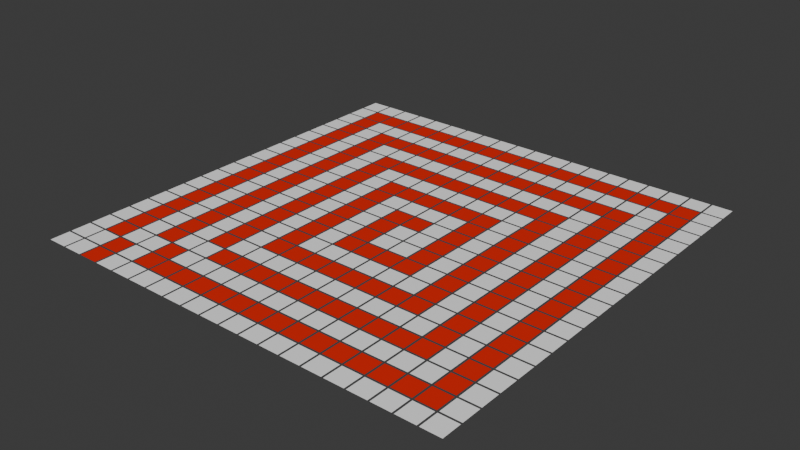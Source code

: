 # Source: QScenes1.blend  (saved by Blender 4.1.24; exported with 4.5.12 LTS)
import bpy
from mathutils import Matrix  # noqa: F401  (used for matrix-valued properties, if any)

bpy.ops.wm.read_factory_settings(use_empty=True)
scene = bpy.context.scene
scene.name = 'Scene'

# ---- collections
col_collection = bpy.data.collections.new('Collection'); scene.collection.children.link(col_collection)

# ---- materials (node trees are filled in below, after node groups)
mat_material = bpy.data.materials.new('Material')
mat_material.alpha_threshold = 0.0
mat_material.use_transparent_shadow = False
mat_material.roughness = 0.5
mat_material.line_color = (0.0, 0.0, 0.0, 1.0)
mat_material_001 = bpy.data.materials.new('Material.001')
mat_material_001.use_transparent_shadow = False

# ---- material node trees
mat_material.use_nodes = True; mat_material.node_tree.nodes.clear()
_N = mat_material.node_tree.nodes; _L = mat_material.node_tree.links
n0 = _N.new('ShaderNodeOutputMaterial'); n0.name = 'Material Output'; n0.location = (300, 300)
n1 = _N.new('ShaderNodeBsdfPrincipled'); n1.name = 'Principled BSDF'; n1.location = (10, 300)
n1.inputs[0].default_value = (1.0, 1.0, 1.0, 1.0)
n1.inputs[3].default_value = 1.45
_L.new(n1.outputs[0], n0.inputs[0])
n0.is_active_output = True
mat_material_001.use_nodes = True; mat_material_001.node_tree.nodes.clear()
_N = mat_material_001.node_tree.nodes; _L = mat_material_001.node_tree.links
n0 = _N.new('ShaderNodeBsdfPrincipled'); n0.name = 'Principled BSDF'; n0.location = (10, 300)
n0.inputs[0].default_value = (0.8003, 0.01039, 0.0, 1.0)
n1 = _N.new('ShaderNodeOutputMaterial'); n1.name = 'Material Output'; n1.location = (300, 300)
_L.new(n0.outputs[0], n1.inputs[0])
n1.is_active_output = True

# ---- world
world_world = bpy.data.worlds.new('World'); scene.world = world_world
world_world.use_nodes = True; world_world.node_tree.nodes.clear()
_N = world_world.node_tree.nodes; _L = world_world.node_tree.links
n0 = _N.new('ShaderNodeOutputWorld'); n0.name = 'World Output'; n0.location = (300, 300)
n1 = _N.new('ShaderNodeBackground'); n1.name = 'Background'; n1.location = (10, 300)
n1.inputs[0].default_value = (0.05088, 0.05088, 0.05088, 1.0)
_L.new(n1.outputs[0], n0.inputs[0])
n0.is_active_output = True
world_world.color = (0.05088, 0.05088, 0.05088)
world_world.use_sun_shadow = False
world_world.sun_shadow_jitter_overblur = 0.0

# ---- meshes
me_cube_001 = bpy.data.meshes.new('Cube.001')
me_cube_001.from_pydata([(-1.0, -1.0, 1.0), (-1.0, 1.0, 1.0), (1.0, -1.0, 1.0), (1.0, 1.0, 1.0), (1.2, -1.0, 1.0), (1.2, 1.0, 1.0), (3.2, -1.0, 1.0), (3.2, 1.0, 1.0), (3.4, -1.0, 1.0), (3.4, 1.0, 1.0), (5.4, -1.0, 1.0), (5.4, 1.0, 1.0), (5.6, -1.0, 1.0), (5.6, 1.0, 1.0), (7.6, -1.0, 1.0), (7.6, 1.0, 1.0), (7.8, -1.0, 1.0), (7.8, 1.0, 1.0), (9.8, -1.0, 1.0), (9.8, 1.0, 1.0), (10.0, -1.0, 1.0), (10.0, 1.0, 1.0), (12.0, -1.0, 1.0), (12.0, 1.0, 1.0), (12.2, -1.0, 1.0), (12.2, 1.0, 1.0), (14.2, -1.0, 1.0), (14.2, 1.0, 1.0), (14.4, -1.0, 1.0), (14.4, 1.0, 1.0), (16.4, -1.0, 1.0), (16.4, 1.0, 1.0), (16.6, -1.0, 1.0), (16.6, 1.0, 1.0), (18.6, -1.0, 1.0), (18.6, 1.0, 1.0), (18.8, -1.0, 1.0), (18.8, 1.0, 1.0), (20.8, -1.0, 1.0), (20.8, 1.0, 1.0), (21.0, -1.0, 1.0), (21.0, 1.0, 1.0), (23.0, -1.0, 1.0), (23.0, 1.0, 1.0), (23.2, -1.0, 1.0), (23.2, 1.0, 1.0), (25.2, -1.0, 1.0), (25.2, 1.0, 1.0), (25.4, -1.0, 1.0), (25.4, 1.0, 1.0), (27.4, -1.0, 1.0), (27.4, 1.0, 1.0), (27.6, -1.0, 1.0), (27.6, 1.0, 1.0), (29.6, -1.0, 1.0), (29.6, 1.0, 1.0), (29.8, -1.0, 1.0), (29.8, 1.0, 1.0), (31.8, -1.0, 1.0), (31.8, 1.0, 1.0), (32.0, -1.0, 1.0), (32.0, 1.0, 1.0), (34.0, -1.0, 1.0), (34.0, 1.0, 1.0), (34.2, -1.0, 1.0), (34.2, 1.0, 1.0), (36.2, -1.0, 1.0), (36.2, 1.0, 1.0), (36.4, -1.0, 1.0), (36.4, 1.0, 1.0), (38.4, -1.0, 1.0), (38.4, 1.0, 1.0), (38.6, -1.0, 1.0), (38.6, 1.0, 1.0), (40.6, -1.0, 1.0), (40.6, 1.0, 1.0), (40.8, -1.0, 1.0), (40.8, 1.0, 1.0), (42.8, -1.0, 1.0), (42.8, 1.0, 1.0), (-1.0, 1.2, 1.0), (-1.0, 3.2, 1.0), (1.0, 1.2, 1.0), (1.0, 3.2, 1.0), (1.2, 1.2, 1.0), (1.2, 3.2, 1.0), (3.2, 1.2, 1.0), (3.2, 3.2, 1.0), (3.4, 1.2, 1.0), (3.4, 3.2, 1.0), (5.4, 1.2, 1.0), (5.4, 3.2, 1.0), (5.6, 1.2, 1.0), (5.6, 3.2, 1.0), (7.6, 1.2, 1.0), (7.6, 3.2, 1.0), (7.8, 1.2, 1.0), (7.8, 3.2, 1.0), (9.8, 1.2, 1.0), (9.8, 3.2, 1.0), (10.0, 1.2, 1.0), (10.0, 3.2, 1.0), (12.0, 1.2, 1.0), (12.0, 3.2, 1.0), (12.2, 1.2, 1.0), (12.2, 3.2, 1.0), (14.2, 1.2, 1.0), (14.2, 3.2, 1.0), (14.4, 1.2, 1.0), (14.4, 3.2, 1.0), (16.4, 1.2, 1.0), (16.4, 3.2, 1.0), (16.6, 1.2, 1.0), (16.6, 3.2, 1.0), (18.6, 1.2, 1.0), (18.6, 3.2, 1.0), (18.8, 1.2, 1.0), (18.8, 3.2, 1.0), (20.8, 1.2, 1.0), (20.8, 3.2, 1.0), (21.0, 1.2, 1.0), (21.0, 3.2, 1.0), (23.0, 1.2, 1.0), (23.0, 3.2, 1.0), (23.2, 1.2, 1.0), (23.2, 3.2, 1.0), (25.2, 1.2, 1.0), (25.2, 3.2, 1.0), (25.4, 1.2, 1.0), (25.4, 3.2, 1.0), (27.4, 1.2, 1.0), (27.4, 3.2, 1.0), (27.6, 1.2, 1.0), (27.6, 3.2, 1.0), (29.6, 1.2, 1.0), (29.6, 3.2, 1.0), (29.8, 1.2, 1.0), (29.8, 3.2, 1.0), (31.8, 1.2, 1.0), (31.8, 3.2, 1.0), (32.0, 1.2, 1.0), (32.0, 3.2, 1.0), (34.0, 1.2, 1.0), (34.0, 3.2, 1.0), (34.2, 1.2, 1.0), (34.2, 3.2, 1.0), (36.2, 1.2, 1.0), (36.2, 3.2, 1.0), (36.4, 1.2, 1.0), (36.4, 3.2, 1.0), (38.4, 1.2, 1.0), (38.4, 3.2, 1.0), (38.6, 1.2, 1.0), (38.6, 3.2, 1.0), (40.6, 1.2, 1.0), (40.6, 3.2, 1.0), (40.8, 1.2, 1.0), (40.8, 3.2, 1.0), (42.8, 1.2, 1.0), (42.8, 3.2, 1.0), (-1.0, 3.4, 1.0), (-1.0, 5.4, 1.0), (1.0, 3.4, 1.0), (1.0, 5.4, 1.0), (1.2, 3.4, 1.0), (1.2, 5.4, 1.0), (3.2, 3.4, 1.0), (3.2, 5.4, 1.0), (3.4, 3.4, 1.0), (3.4, 5.4, 1.0), (5.4, 3.4, 1.0), (5.4, 5.4, 1.0), (5.6, 3.4, 1.0), (5.6, 5.4, 1.0), (7.6, 3.4, 1.0), (7.6, 5.4, 1.0), (7.8, 3.4, 1.0), (7.8, 5.4, 1.0), (9.8, 3.4, 1.0), (9.8, 5.4, 1.0), (10.0, 3.4, 1.0), (10.0, 5.4, 1.0), (12.0, 3.4, 1.0), (12.0, 5.4, 1.0), (12.2, 3.4, 1.0), (12.2, 5.4, 1.0), (14.2, 3.4, 1.0), (14.2, 5.4, 1.0), (14.4, 3.4, 1.0), (14.4, 5.4, 1.0), (16.4, 3.4, 1.0), (16.4, 5.4, 1.0), (16.6, 3.4, 1.0), (16.6, 5.4, 1.0), (18.6, 3.4, 1.0), (18.6, 5.4, 1.0), (18.8, 3.4, 1.0), (18.8, 5.4, 1.0), (20.8, 3.4, 1.0), (20.8, 5.4, 1.0), (21.0, 3.4, 1.0), (21.0, 5.4, 1.0), (23.0, 3.4, 1.0), (23.0, 5.4, 1.0), (23.2, 3.4, 1.0), (23.2, 5.4, 1.0), (25.2, 3.4, 1.0), (25.2, 5.4, 1.0), (25.4, 3.4, 1.0), (25.4, 5.4, 1.0), (27.4, 3.4, 1.0), (27.4, 5.4, 1.0), (27.6, 3.4, 1.0), (27.6, 5.4, 1.0), (29.6, 3.4, 1.0), (29.6, 5.4, 1.0), (29.8, 3.4, 1.0), (29.8, 5.4, 1.0), (31.8, 3.4, 1.0), (31.8, 5.4, 1.0), (32.0, 3.4, 1.0), (32.0, 5.4, 1.0), (34.0, 3.4, 1.0), (34.0, 5.4, 1.0), (34.2, 3.4, 1.0), (34.2, 5.4, 1.0), (36.2, 3.4, 1.0), (36.2, 5.4, 1.0), (36.4, 3.4, 1.0), (36.4, 5.4, 1.0), (38.4, 3.4, 1.0), (38.4, 5.4, 1.0), (38.6, 3.4, 1.0), (38.6, 5.4, 1.0), (40.6, 3.4, 1.0), (40.6, 5.4, 1.0), (40.8, 3.4, 1.0), (40.8, 5.4, 1.0), (42.8, 3.4, 1.0), (42.8, 5.4, 1.0), (-1.0, 5.6, 1.0), (-1.0, 7.6, 1.0), (1.0, 5.6, 1.0), (1.0, 7.6, 1.0), (1.2, 5.6, 1.0), (1.2, 7.6, 1.0), (3.2, 5.6, 1.0), (3.2, 7.6, 1.0), (3.4, 5.6, 1.0), (3.4, 7.6, 1.0), (5.4, 5.6, 1.0), (5.4, 7.6, 1.0), (5.6, 5.6, 1.0), (5.6, 7.6, 1.0), (7.6, 5.6, 1.0), (7.6, 7.6, 1.0), (7.8, 5.6, 1.0), (7.8, 7.6, 1.0), (9.8, 5.6, 1.0), (9.8, 7.6, 1.0), (10.0, 5.6, 1.0), (10.0, 7.6, 1.0), (12.0, 5.6, 1.0), (12.0, 7.6, 1.0), (12.2, 5.6, 1.0), (12.2, 7.6, 1.0), (14.2, 5.6, 1.0), (14.2, 7.6, 1.0), (14.4, 5.6, 1.0), (14.4, 7.6, 1.0), (16.4, 5.6, 1.0), (16.4, 7.6, 1.0), (16.6, 5.6, 1.0), (16.6, 7.6, 1.0), (18.6, 5.6, 1.0), (18.6, 7.6, 1.0), (18.8, 5.6, 1.0), (18.8, 7.6, 1.0), (20.8, 5.6, 1.0), (20.8, 7.6, 1.0), (21.0, 5.6, 1.0), (21.0, 7.6, 1.0), (23.0, 5.6, 1.0), (23.0, 7.6, 1.0), (23.2, 5.6, 1.0), (23.2, 7.6, 1.0), (25.2, 5.6, 1.0), (25.2, 7.6, 1.0), (25.4, 5.6, 1.0), (25.4, 7.6, 1.0), (27.4, 5.6, 1.0), (27.4, 7.6, 1.0), (27.6, 5.6, 1.0), (27.6, 7.6, 1.0), (29.6, 5.6, 1.0), (29.6, 7.6, 1.0), (29.8, 5.6, 1.0), (29.8, 7.6, 1.0), (31.8, 5.6, 1.0), (31.8, 7.6, 1.0), (32.0, 5.6, 1.0), (32.0, 7.6, 1.0), (34.0, 5.6, 1.0), (34.0, 7.6, 1.0), (34.2, 5.6, 1.0), (34.2, 7.6, 1.0), (36.2, 5.6, 1.0), (36.2, 7.6, 1.0), (36.4, 5.6, 1.0), (36.4, 7.6, 1.0), (38.4, 5.6, 1.0), (38.4, 7.6, 1.0), (38.6, 5.6, 1.0), (38.6, 7.6, 1.0), (40.6, 5.6, 1.0), (40.6, 7.6, 1.0), (40.8, 5.6, 1.0), (40.8, 7.6, 1.0), (42.8, 5.6, 1.0), (42.8, 7.6, 1.0), (-1.0, 7.8, 1.0), (-1.0, 9.8, 1.0), (1.0, 7.8, 1.0), (1.0, 9.8, 1.0), (1.2, 7.8, 1.0), (1.2, 9.8, 1.0), (3.2, 7.8, 1.0), (3.2, 9.8, 1.0), (3.4, 7.8, 1.0), (3.4, 9.8, 1.0), (5.4, 7.8, 1.0), (5.4, 9.8, 1.0), (5.6, 7.8, 1.0), (5.6, 9.8, 1.0), (7.6, 7.8, 1.0), (7.6, 9.8, 1.0), (7.8, 7.8, 1.0), (7.8, 9.8, 1.0), (9.8, 7.8, 1.0), (9.8, 9.8, 1.0), (10.0, 7.8, 1.0), (10.0, 9.8, 1.0), (12.0, 7.8, 1.0), (12.0, 9.8, 1.0), (12.2, 7.8, 1.0), (12.2, 9.8, 1.0), (14.2, 7.8, 1.0), (14.2, 9.8, 1.0), (14.4, 7.8, 1.0), (14.4, 9.8, 1.0), (16.4, 7.8, 1.0), (16.4, 9.8, 1.0), (16.6, 7.8, 1.0), (16.6, 9.8, 1.0), (18.6, 7.8, 1.0), (18.6, 9.8, 1.0), (18.8, 7.8, 1.0), (18.8, 9.8, 1.0), (20.8, 7.8, 1.0), (20.8, 9.8, 1.0), (21.0, 7.8, 1.0), (21.0, 9.8, 1.0), (23.0, 7.8, 1.0), (23.0, 9.8, 1.0), (23.2, 7.8, 1.0), (23.2, 9.8, 1.0), (25.2, 7.8, 1.0), (25.2, 9.8, 1.0), (25.4, 7.8, 1.0), (25.4, 9.8, 1.0), (27.4, 7.8, 1.0), (27.4, 9.8, 1.0), (27.6, 7.8, 1.0), (27.6, 9.8, 1.0), (29.6, 7.8, 1.0), (29.6, 9.8, 1.0), (29.8, 7.8, 1.0), (29.8, 9.8, 1.0), (31.8, 7.8, 1.0), (31.8, 9.8, 1.0), (32.0, 7.8, 1.0), (32.0, 9.8, 1.0), (34.0, 7.8, 1.0), (34.0, 9.8, 1.0), (34.2, 7.8, 1.0), (34.2, 9.8, 1.0), (36.2, 7.8, 1.0), (36.2, 9.8, 1.0), (36.4, 7.8, 1.0), (36.4, 9.8, 1.0), (38.4, 7.8, 1.0), (38.4, 9.8, 1.0), (38.6, 7.8, 1.0), (38.6, 9.8, 1.0), (40.6, 7.8, 1.0), (40.6, 9.8, 1.0), (40.8, 7.8, 1.0), (40.8, 9.8, 1.0), (42.8, 7.8, 1.0), (42.8, 9.8, 1.0), (-1.0, 10.0, 1.0), (-1.0, 12.0, 1.0), (1.0, 10.0, 1.0), (1.0, 12.0, 1.0), (1.2, 10.0, 1.0), (1.2, 12.0, 1.0), (3.2, 10.0, 1.0), (3.2, 12.0, 1.0), (3.4, 10.0, 1.0), (3.4, 12.0, 1.0), (5.4, 10.0, 1.0), (5.4, 12.0, 1.0), (5.6, 10.0, 1.0), (5.6, 12.0, 1.0), (7.6, 10.0, 1.0), (7.6, 12.0, 1.0), (7.8, 10.0, 1.0), (7.8, 12.0, 1.0), (9.8, 10.0, 1.0), (9.8, 12.0, 1.0), (10.0, 10.0, 1.0), (10.0, 12.0, 1.0), (12.0, 10.0, 1.0), (12.0, 12.0, 1.0), (12.2, 10.0, 1.0), (12.2, 12.0, 1.0), (14.2, 10.0, 1.0), (14.2, 12.0, 1.0), (14.4, 10.0, 1.0), (14.4, 12.0, 1.0), (16.4, 10.0, 1.0), (16.4, 12.0, 1.0), (16.6, 10.0, 1.0), (16.6, 12.0, 1.0), (18.6, 10.0, 1.0), (18.6, 12.0, 1.0), (18.8, 10.0, 1.0), (18.8, 12.0, 1.0), (20.8, 10.0, 1.0), (20.8, 12.0, 1.0), (21.0, 10.0, 1.0), (21.0, 12.0, 1.0), (23.0, 10.0, 1.0), (23.0, 12.0, 1.0), (23.2, 10.0, 1.0), (23.2, 12.0, 1.0), (25.2, 10.0, 1.0), (25.2, 12.0, 1.0), (25.4, 10.0, 1.0), (25.4, 12.0, 1.0), (27.4, 10.0, 1.0), (27.4, 12.0, 1.0), (27.6, 10.0, 1.0), (27.6, 12.0, 1.0), (29.6, 10.0, 1.0), (29.6, 12.0, 1.0), (29.8, 10.0, 1.0), (29.8, 12.0, 1.0), (31.8, 10.0, 1.0), (31.8, 12.0, 1.0), (32.0, 10.0, 1.0), (32.0, 12.0, 1.0), (34.0, 10.0, 1.0), (34.0, 12.0, 1.0), (34.2, 10.0, 1.0), (34.2, 12.0, 1.0), (36.2, 10.0, 1.0), (36.2, 12.0, 1.0), (36.4, 10.0, 1.0), (36.4, 12.0, 1.0), (38.4, 10.0, 1.0), (38.4, 12.0, 1.0), (38.6, 10.0, 1.0), (38.6, 12.0, 1.0), (40.6, 10.0, 1.0), (40.6, 12.0, 1.0), (40.8, 10.0, 1.0), (40.8, 12.0, 1.0), (42.8, 10.0, 1.0), (42.8, 12.0, 1.0), (-1.0, 12.2, 1.0), (-1.0, 14.2, 1.0), (1.0, 12.2, 1.0), (1.0, 14.2, 1.0), (1.2, 12.2, 1.0), (1.2, 14.2, 1.0), (3.2, 12.2, 1.0), (3.2, 14.2, 1.0), (3.4, 12.2, 1.0), (3.4, 14.2, 1.0), (5.4, 12.2, 1.0), (5.4, 14.2, 1.0), (5.6, 12.2, 1.0), (5.6, 14.2, 1.0), (7.6, 12.2, 1.0), (7.6, 14.2, 1.0), (7.8, 12.2, 1.0), (7.8, 14.2, 1.0), (9.8, 12.2, 1.0), (9.8, 14.2, 1.0), (10.0, 12.2, 1.0), (10.0, 14.2, 1.0), (12.0, 12.2, 1.0), (12.0, 14.2, 1.0), (12.2, 12.2, 1.0), (12.2, 14.2, 1.0), (14.2, 12.2, 1.0), (14.2, 14.2, 1.0), (14.4, 12.2, 1.0), (14.4, 14.2, 1.0), (16.4, 12.2, 1.0), (16.4, 14.2, 1.0), (16.6, 12.2, 1.0), (16.6, 14.2, 1.0), (18.6, 12.2, 1.0), (18.6, 14.2, 1.0), (18.8, 12.2, 1.0), (18.8, 14.2, 1.0), (20.8, 12.2, 1.0), (20.8, 14.2, 1.0), (21.0, 12.2, 1.0), (21.0, 14.2, 1.0), (23.0, 12.2, 1.0), (23.0, 14.2, 1.0), (23.2, 12.2, 1.0), (23.2, 14.2, 1.0), (25.2, 12.2, 1.0), (25.2, 14.2, 1.0), (25.4, 12.2, 1.0), (25.4, 14.2, 1.0), (27.4, 12.2, 1.0), (27.4, 14.2, 1.0), (27.6, 12.2, 1.0), (27.6, 14.2, 1.0), (29.6, 12.2, 1.0), (29.6, 14.2, 1.0), (29.8, 12.2, 1.0), (29.8, 14.2, 1.0), (31.8, 12.2, 1.0), (31.8, 14.2, 1.0), (32.0, 12.2, 1.0), (32.0, 14.2, 1.0), (34.0, 12.2, 1.0), (34.0, 14.2, 1.0), (34.2, 12.2, 1.0), (34.2, 14.2, 1.0), (36.2, 12.2, 1.0), (36.2, 14.2, 1.0), (36.4, 12.2, 1.0), (36.4, 14.2, 1.0), (38.4, 12.2, 1.0), (38.4, 14.2, 1.0), (38.6, 12.2, 1.0), (38.6, 14.2, 1.0), (40.6, 12.2, 1.0), (40.6, 14.2, 1.0), (40.8, 12.2, 1.0), (40.8, 14.2, 1.0), (42.8, 12.2, 1.0), (42.8, 14.2, 1.0), (-1.0, 14.4, 1.0), (-1.0, 16.4, 1.0), (1.0, 14.4, 1.0), (1.0, 16.4, 1.0), (1.2, 14.4, 1.0), (1.2, 16.4, 1.0), (3.2, 14.4, 1.0), (3.2, 16.4, 1.0), (3.4, 14.4, 1.0), (3.4, 16.4, 1.0), (5.4, 14.4, 1.0), (5.4, 16.4, 1.0), (5.6, 14.4, 1.0), (5.6, 16.4, 1.0), (7.6, 14.4, 1.0), (7.6, 16.4, 1.0), (7.8, 14.4, 1.0), (7.8, 16.4, 1.0), (9.8, 14.4, 1.0), (9.8, 16.4, 1.0), (10.0, 14.4, 1.0), (10.0, 16.4, 1.0), (12.0, 14.4, 1.0), (12.0, 16.4, 1.0), (12.2, 14.4, 1.0), (12.2, 16.4, 1.0), (14.2, 14.4, 1.0), (14.2, 16.4, 1.0), (14.4, 14.4, 1.0), (14.4, 16.4, 1.0), (16.4, 14.4, 1.0), (16.4, 16.4, 1.0), (16.6, 14.4, 1.0), (16.6, 16.4, 1.0), (18.6, 14.4, 1.0), (18.6, 16.4, 1.0), (18.8, 14.4, 1.0), (18.8, 16.4, 1.0), (20.8, 14.4, 1.0), (20.8, 16.4, 1.0), (21.0, 14.4, 1.0), (21.0, 16.4, 1.0), (23.0, 14.4, 1.0), (23.0, 16.4, 1.0), (23.2, 14.4, 1.0), (23.2, 16.4, 1.0), (25.2, 14.4, 1.0), (25.2, 16.4, 1.0), (25.4, 14.4, 1.0), (25.4, 16.4, 1.0), (27.4, 14.4, 1.0), (27.4, 16.4, 1.0), (27.6, 14.4, 1.0), (27.6, 16.4, 1.0), (29.6, 14.4, 1.0), (29.6, 16.4, 1.0), (29.8, 14.4, 1.0), (29.8, 16.4, 1.0), (31.8, 14.4, 1.0), (31.8, 16.4, 1.0), (32.0, 14.4, 1.0), (32.0, 16.4, 1.0), (34.0, 14.4, 1.0), (34.0, 16.4, 1.0), (34.2, 14.4, 1.0), (34.2, 16.4, 1.0), (36.2, 14.4, 1.0), (36.2, 16.4, 1.0), (36.4, 14.4, 1.0), (36.4, 16.4, 1.0), (38.4, 14.4, 1.0), (38.4, 16.4, 1.0), (38.6, 14.4, 1.0), (38.6, 16.4, 1.0), (40.6, 14.4, 1.0), (40.6, 16.4, 1.0), (40.8, 14.4, 1.0), (40.8, 16.4, 1.0), (42.8, 14.4, 1.0), (42.8, 16.4, 1.0), (-1.0, 16.6, 1.0), (-1.0, 18.6, 1.0), (1.0, 16.6, 1.0), (1.0, 18.6, 1.0), (1.2, 16.6, 1.0), (1.2, 18.6, 1.0), (3.2, 16.6, 1.0), (3.2, 18.6, 1.0), (3.4, 16.6, 1.0), (3.4, 18.6, 1.0), (5.4, 16.6, 1.0), (5.4, 18.6, 1.0), (5.6, 16.6, 1.0), (5.6, 18.6, 1.0), (7.6, 16.6, 1.0), (7.6, 18.6, 1.0), (7.8, 16.6, 1.0), (7.8, 18.6, 1.0), (9.8, 16.6, 1.0), (9.8, 18.6, 1.0), (10.0, 16.6, 1.0), (10.0, 18.6, 1.0), (12.0, 16.6, 1.0), (12.0, 18.6, 1.0), (12.2, 16.6, 1.0), (12.2, 18.6, 1.0), (14.2, 16.6, 1.0), (14.2, 18.6, 1.0), (14.4, 16.6, 1.0), (14.4, 18.6, 1.0), (16.4, 16.6, 1.0), (16.4, 18.6, 1.0), (16.6, 16.6, 1.0), (16.6, 18.6, 1.0), (18.6, 16.6, 1.0), (18.6, 18.6, 1.0), (18.8, 16.6, 1.0), (18.8, 18.6, 1.0), (20.8, 16.6, 1.0), (20.8, 18.6, 1.0), (21.0, 16.6, 1.0), (21.0, 18.6, 1.0), (23.0, 16.6, 1.0), (23.0, 18.6, 1.0), (23.2, 16.6, 1.0), (23.2, 18.6, 1.0), (25.2, 16.6, 1.0), (25.2, 18.6, 1.0), (25.4, 16.6, 1.0), (25.4, 18.6, 1.0), (27.4, 16.6, 1.0), (27.4, 18.6, 1.0), (27.6, 16.6, 1.0), (27.6, 18.6, 1.0), (29.6, 16.6, 1.0), (29.6, 18.6, 1.0), (29.8, 16.6, 1.0), (29.8, 18.6, 1.0), (31.8, 16.6, 1.0), (31.8, 18.6, 1.0), (32.0, 16.6, 1.0), (32.0, 18.6, 1.0), (34.0, 16.6, 1.0), (34.0, 18.6, 1.0), (34.2, 16.6, 1.0), (34.2, 18.6, 1.0), (36.2, 16.6, 1.0), (36.2, 18.6, 1.0), (36.4, 16.6, 1.0), (36.4, 18.6, 1.0), (38.4, 16.6, 1.0), (38.4, 18.6, 1.0), (38.6, 16.6, 1.0), (38.6, 18.6, 1.0), (40.6, 16.6, 1.0), (40.6, 18.6, 1.0), (40.8, 16.6, 1.0), (40.8, 18.6, 1.0), (42.8, 16.6, 1.0), (42.8, 18.6, 1.0), (-1.0, 18.8, 1.0), (-1.0, 20.8, 1.0), (1.0, 18.8, 1.0), (1.0, 20.8, 1.0), (1.2, 18.8, 1.0), (1.2, 20.8, 1.0), (3.2, 18.8, 1.0), (3.2, 20.8, 1.0), (3.4, 18.8, 1.0), (3.4, 20.8, 1.0), (5.4, 18.8, 1.0), (5.4, 20.8, 1.0), (5.6, 18.8, 1.0), (5.6, 20.8, 1.0), (7.6, 18.8, 1.0), (7.6, 20.8, 1.0), (7.8, 18.8, 1.0), (7.8, 20.8, 1.0), (9.8, 18.8, 1.0), (9.8, 20.8, 1.0), (10.0, 18.8, 1.0), (10.0, 20.8, 1.0), (12.0, 18.8, 1.0), (12.0, 20.8, 1.0), (12.2, 18.8, 1.0), (12.2, 20.8, 1.0), (14.2, 18.8, 1.0), (14.2, 20.8, 1.0), (14.4, 18.8, 1.0), (14.4, 20.8, 1.0), (16.4, 18.8, 1.0), (16.4, 20.8, 1.0), (16.6, 18.8, 1.0), (16.6, 20.8, 1.0), (18.6, 18.8, 1.0), (18.6, 20.8, 1.0), (18.8, 18.8, 1.0), (18.8, 20.8, 1.0), (20.8, 18.8, 1.0), (20.8, 20.8, 1.0), (21.0, 18.8, 1.0), (21.0, 20.8, 1.0), (23.0, 18.8, 1.0), (23.0, 20.8, 1.0), (23.2, 18.8, 1.0), (23.2, 20.8, 1.0), (25.2, 18.8, 1.0), (25.2, 20.8, 1.0), (25.4, 18.8, 1.0), (25.4, 20.8, 1.0), (27.4, 18.8, 1.0), (27.4, 20.8, 1.0), (27.6, 18.8, 1.0), (27.6, 20.8, 1.0), (29.6, 18.8, 1.0), (29.6, 20.8, 1.0), (29.8, 18.8, 1.0), (29.8, 20.8, 1.0), (31.8, 18.8, 1.0), (31.8, 20.8, 1.0), (32.0, 18.8, 1.0), (32.0, 20.8, 1.0), (34.0, 18.8, 1.0), (34.0, 20.8, 1.0), (34.2, 18.8, 1.0), (34.2, 20.8, 1.0), (36.2, 18.8, 1.0), (36.2, 20.8, 1.0), (36.4, 18.8, 1.0), (36.4, 20.8, 1.0), (38.4, 18.8, 1.0), (38.4, 20.8, 1.0), (38.6, 18.8, 1.0), (38.6, 20.8, 1.0), (40.6, 18.8, 1.0), (40.6, 20.8, 1.0), (40.8, 18.8, 1.0), (40.8, 20.8, 1.0), (42.8, 18.8, 1.0), (42.8, 20.8, 1.0), (-1.0, 21.0, 1.0), (-1.0, 23.0, 1.0), (1.0, 21.0, 1.0), (1.0, 23.0, 1.0), (1.2, 21.0, 1.0), (1.2, 23.0, 1.0), (3.2, 21.0, 1.0), (3.2, 23.0, 1.0), (3.4, 21.0, 1.0), (3.4, 23.0, 1.0), (5.4, 21.0, 1.0), (5.4, 23.0, 1.0), (5.6, 21.0, 1.0), (5.6, 23.0, 1.0), (7.6, 21.0, 1.0), (7.6, 23.0, 1.0), (7.8, 21.0, 1.0), (7.8, 23.0, 1.0), (9.8, 21.0, 1.0), (9.8, 23.0, 1.0), (10.0, 21.0, 1.0), (10.0, 23.0, 1.0), (12.0, 21.0, 1.0), (12.0, 23.0, 1.0), (12.2, 21.0, 1.0), (12.2, 23.0, 1.0), (14.2, 21.0, 1.0), (14.2, 23.0, 1.0), (14.4, 21.0, 1.0), (14.4, 23.0, 1.0), (16.4, 21.0, 1.0), (16.4, 23.0, 1.0), (16.6, 21.0, 1.0), (16.6, 23.0, 1.0), (18.6, 21.0, 1.0), (18.6, 23.0, 1.0), (18.8, 21.0, 1.0), (18.8, 23.0, 1.0), (20.8, 21.0, 1.0), (20.8, 23.0, 1.0), (21.0, 21.0, 1.0), (21.0, 23.0, 1.0), (23.0, 21.0, 1.0), (23.0, 23.0, 1.0), (23.2, 21.0, 1.0), (23.2, 23.0, 1.0), (25.2, 21.0, 1.0), (25.2, 23.0, 1.0), (25.4, 21.0, 1.0), (25.4, 23.0, 1.0), (27.4, 21.0, 1.0), (27.4, 23.0, 1.0), (27.6, 21.0, 1.0), (27.6, 23.0, 1.0), (29.6, 21.0, 1.0), (29.6, 23.0, 1.0), (29.8, 21.0, 1.0), (29.8, 23.0, 1.0), (31.8, 21.0, 1.0), (31.8, 23.0, 1.0), (32.0, 21.0, 1.0), (32.0, 23.0, 1.0), (34.0, 21.0, 1.0), (34.0, 23.0, 1.0), (34.2, 21.0, 1.0), (34.2, 23.0, 1.0), (36.2, 21.0, 1.0), (36.2, 23.0, 1.0), (36.4, 21.0, 1.0), (36.4, 23.0, 1.0), (38.4, 21.0, 1.0), (38.4, 23.0, 1.0), (38.6, 21.0, 1.0), (38.6, 23.0, 1.0), (40.6, 21.0, 1.0), (40.6, 23.0, 1.0), (40.8, 21.0, 1.0), (40.8, 23.0, 1.0), (42.8, 21.0, 1.0), (42.8, 23.0, 1.0), (-1.0, 23.2, 1.0), (-1.0, 25.2, 1.0), (1.0, 23.2, 1.0), (1.0, 25.2, 1.0), (1.2, 23.2, 1.0), (1.2, 25.2, 1.0), (3.2, 23.2, 1.0), (3.2, 25.2, 1.0), (3.4, 23.2, 1.0), (3.4, 25.2, 1.0), (5.4, 23.2, 1.0), (5.4, 25.2, 1.0), (5.6, 23.2, 1.0), (5.6, 25.2, 1.0), (7.6, 23.2, 1.0), (7.6, 25.2, 1.0), (7.8, 23.2, 1.0), (7.8, 25.2, 1.0), (9.8, 23.2, 1.0), (9.8, 25.2, 1.0), (10.0, 23.2, 1.0), (10.0, 25.2, 1.0), (12.0, 23.2, 1.0), (12.0, 25.2, 1.0), (12.2, 23.2, 1.0), (12.2, 25.2, 1.0), (14.2, 23.2, 1.0), (14.2, 25.2, 1.0), (14.4, 23.2, 1.0), (14.4, 25.2, 1.0), (16.4, 23.2, 1.0), (16.4, 25.2, 1.0), (16.6, 23.2, 1.0), (16.6, 25.2, 1.0), (18.6, 23.2, 1.0), (18.6, 25.2, 1.0), (18.8, 23.2, 1.0), (18.8, 25.2, 1.0), (20.8, 23.2, 1.0), (20.8, 25.2, 1.0), (21.0, 23.2, 1.0), (21.0, 25.2, 1.0), (23.0, 23.2, 1.0), (23.0, 25.2, 1.0), (23.2, 23.2, 1.0), (23.2, 25.2, 1.0), (25.2, 23.2, 1.0), (25.2, 25.2, 1.0), (25.4, 23.2, 1.0), (25.4, 25.2, 1.0), (27.4, 23.2, 1.0), (27.4, 25.2, 1.0), (27.6, 23.2, 1.0), (27.6, 25.2, 1.0), (29.6, 23.2, 1.0), (29.6, 25.2, 1.0), (29.8, 23.2, 1.0), (29.8, 25.2, 1.0), (31.8, 23.2, 1.0), (31.8, 25.2, 1.0), (32.0, 23.2, 1.0), (32.0, 25.2, 1.0), (34.0, 23.2, 1.0), (34.0, 25.2, 1.0), (34.2, 23.2, 1.0), (34.2, 25.2, 1.0), (36.2, 23.2, 1.0), (36.2, 25.2, 1.0), (36.4, 23.2, 1.0), (36.4, 25.2, 1.0), (38.4, 23.2, 1.0), (38.4, 25.2, 1.0), (38.6, 23.2, 1.0), (38.6, 25.2, 1.0), (40.6, 23.2, 1.0), (40.6, 25.2, 1.0), (40.8, 23.2, 1.0), (40.8, 25.2, 1.0), (42.8, 23.2, 1.0), (42.8, 25.2, 1.0), (-1.0, 25.4, 1.0), (-1.0, 27.4, 1.0), (1.0, 25.4, 1.0), (1.0, 27.4, 1.0), (1.2, 25.4, 1.0), (1.2, 27.4, 1.0), (3.2, 25.4, 1.0), (3.2, 27.4, 1.0), (3.4, 25.4, 1.0), (3.4, 27.4, 1.0), (5.4, 25.4, 1.0), (5.4, 27.4, 1.0), (5.6, 25.4, 1.0), (5.6, 27.4, 1.0), (7.6, 25.4, 1.0), (7.6, 27.4, 1.0), (7.8, 25.4, 1.0), (7.8, 27.4, 1.0), (9.8, 25.4, 1.0), (9.8, 27.4, 1.0), (10.0, 25.4, 1.0), (10.0, 27.4, 1.0), (12.0, 25.4, 1.0), (12.0, 27.4, 1.0), (12.2, 25.4, 1.0), (12.2, 27.4, 1.0), (14.2, 25.4, 1.0), (14.2, 27.4, 1.0), (14.4, 25.4, 1.0), (14.4, 27.4, 1.0), (16.4, 25.4, 1.0), (16.4, 27.4, 1.0), (16.6, 25.4, 1.0), (16.6, 27.4, 1.0), (18.6, 25.4, 1.0), (18.6, 27.4, 1.0), (18.8, 25.4, 1.0), (18.8, 27.4, 1.0), (20.8, 25.4, 1.0), (20.8, 27.4, 1.0), (21.0, 25.4, 1.0), (21.0, 27.4, 1.0), (23.0, 25.4, 1.0), (23.0, 27.4, 1.0), (23.2, 25.4, 1.0), (23.2, 27.4, 1.0), (25.2, 25.4, 1.0), (25.2, 27.4, 1.0), (25.4, 25.4, 1.0), (25.4, 27.4, 1.0), (27.4, 25.4, 1.0), (27.4, 27.4, 1.0), (27.6, 25.4, 1.0), (27.6, 27.4, 1.0), (29.6, 25.4, 1.0), (29.6, 27.4, 1.0), (29.8, 25.4, 1.0), (29.8, 27.4, 1.0), (31.8, 25.4, 1.0), (31.8, 27.4, 1.0), (32.0, 25.4, 1.0), (32.0, 27.4, 1.0), (34.0, 25.4, 1.0), (34.0, 27.4, 1.0), (34.2, 25.4, 1.0), (34.2, 27.4, 1.0), (36.2, 25.4, 1.0), (36.2, 27.4, 1.0), (36.4, 25.4, 1.0), (36.4, 27.4, 1.0), (38.4, 25.4, 1.0), (38.4, 27.4, 1.0), (38.6, 25.4, 1.0), (38.6, 27.4, 1.0), (40.6, 25.4, 1.0), (40.6, 27.4, 1.0), (40.8, 25.4, 1.0), (40.8, 27.4, 1.0), (42.8, 25.4, 1.0), (42.8, 27.4, 1.0), (-1.0, 27.6, 1.0), (-1.0, 29.6, 1.0), (1.0, 27.6, 1.0), (1.0, 29.6, 1.0), (1.2, 27.6, 1.0), (1.2, 29.6, 1.0), (3.2, 27.6, 1.0), (3.2, 29.6, 1.0), (3.4, 27.6, 1.0), (3.4, 29.6, 1.0), (5.4, 27.6, 1.0), (5.4, 29.6, 1.0), (5.6, 27.6, 1.0), (5.6, 29.6, 1.0), (7.6, 27.6, 1.0), (7.6, 29.6, 1.0), (7.8, 27.6, 1.0), (7.8, 29.6, 1.0), (9.8, 27.6, 1.0), (9.8, 29.6, 1.0), (10.0, 27.6, 1.0), (10.0, 29.6, 1.0), (12.0, 27.6, 1.0), (12.0, 29.6, 1.0), (12.2, 27.6, 1.0), (12.2, 29.6, 1.0), (14.2, 27.6, 1.0), (14.2, 29.6, 1.0), (14.4, 27.6, 1.0), (14.4, 29.6, 1.0), (16.4, 27.6, 1.0), (16.4, 29.6, 1.0), (16.6, 27.6, 1.0), (16.6, 29.6, 1.0), (18.6, 27.6, 1.0), (18.6, 29.6, 1.0), (18.8, 27.6, 1.0), (18.8, 29.6, 1.0), (20.8, 27.6, 1.0), (20.8, 29.6, 1.0), (21.0, 27.6, 1.0), (21.0, 29.6, 1.0), (23.0, 27.6, 1.0), (23.0, 29.6, 1.0), (23.2, 27.6, 1.0), (23.2, 29.6, 1.0), (25.2, 27.6, 1.0), (25.2, 29.6, 1.0), (25.4, 27.6, 1.0), (25.4, 29.6, 1.0), (27.4, 27.6, 1.0), (27.4, 29.6, 1.0), (27.6, 27.6, 1.0), (27.6, 29.6, 1.0), (29.6, 27.6, 1.0), (29.6, 29.6, 1.0), (29.8, 27.6, 1.0), (29.8, 29.6, 1.0), (31.8, 27.6, 1.0), (31.8, 29.6, 1.0), (32.0, 27.6, 1.0), (32.0, 29.6, 1.0), (34.0, 27.6, 1.0), (34.0, 29.6, 1.0), (34.2, 27.6, 1.0), (34.2, 29.6, 1.0), (36.2, 27.6, 1.0), (36.2, 29.6, 1.0), (36.4, 27.6, 1.0), (36.4, 29.6, 1.0), (38.4, 27.6, 1.0), (38.4, 29.6, 1.0), (38.6, 27.6, 1.0), (38.6, 29.6, 1.0), (40.6, 27.6, 1.0), (40.6, 29.6, 1.0), (40.8, 27.6, 1.0), (40.8, 29.6, 1.0), (42.8, 27.6, 1.0), (42.8, 29.6, 1.0), (-1.0, 29.8, 1.0), (-1.0, 31.8, 1.0), (1.0, 29.8, 1.0), (1.0, 31.8, 1.0), (1.2, 29.8, 1.0), (1.2, 31.8, 1.0), (3.2, 29.8, 1.0), (3.2, 31.8, 1.0), (3.4, 29.8, 1.0), (3.4, 31.8, 1.0), (5.4, 29.8, 1.0), (5.4, 31.8, 1.0), (5.6, 29.8, 1.0), (5.6, 31.8, 1.0), (7.6, 29.8, 1.0), (7.6, 31.8, 1.0), (7.8, 29.8, 1.0), (7.8, 31.8, 1.0), (9.8, 29.8, 1.0), (9.8, 31.8, 1.0), (10.0, 29.8, 1.0), (10.0, 31.8, 1.0), (12.0, 29.8, 1.0), (12.0, 31.8, 1.0), (12.2, 29.8, 1.0), (12.2, 31.8, 1.0), (14.2, 29.8, 1.0), (14.2, 31.8, 1.0), (14.4, 29.8, 1.0), (14.4, 31.8, 1.0), (16.4, 29.8, 1.0), (16.4, 31.8, 1.0), (16.6, 29.8, 1.0), (16.6, 31.8, 1.0), (18.6, 29.8, 1.0), (18.6, 31.8, 1.0), (18.8, 29.8, 1.0), (18.8, 31.8, 1.0), (20.8, 29.8, 1.0), (20.8, 31.8, 1.0), (21.0, 29.8, 1.0), (21.0, 31.8, 1.0), (23.0, 29.8, 1.0), (23.0, 31.8, 1.0), (23.2, 29.8, 1.0), (23.2, 31.8, 1.0), (25.2, 29.8, 1.0), (25.2, 31.8, 1.0), (25.4, 29.8, 1.0), (25.4, 31.8, 1.0), (27.4, 29.8, 1.0), (27.4, 31.8, 1.0), (27.6, 29.8, 1.0), (27.6, 31.8, 1.0), (29.6, 29.8, 1.0), (29.6, 31.8, 1.0), (29.8, 29.8, 1.0), (29.8, 31.8, 1.0), (31.8, 29.8, 1.0), (31.8, 31.8, 1.0), (32.0, 29.8, 1.0), (32.0, 31.8, 1.0), (34.0, 29.8, 1.0), (34.0, 31.8, 1.0), (34.2, 29.8, 1.0), (34.2, 31.8, 1.0), (36.2, 29.8, 1.0), (36.2, 31.8, 1.0), (36.4, 29.8, 1.0), (36.4, 31.8, 1.0), (38.4, 29.8, 1.0), (38.4, 31.8, 1.0), (38.6, 29.8, 1.0), (38.6, 31.8, 1.0), (40.6, 29.8, 1.0), (40.6, 31.8, 1.0), (40.8, 29.8, 1.0), (40.8, 31.8, 1.0), (42.8, 29.8, 1.0), (42.8, 31.8, 1.0), (-1.0, 32.0, 1.0), (-1.0, 34.0, 1.0), (1.0, 32.0, 1.0), (1.0, 34.0, 1.0), (1.2, 32.0, 1.0), (1.2, 34.0, 1.0), (3.2, 32.0, 1.0), (3.2, 34.0, 1.0), (3.4, 32.0, 1.0), (3.4, 34.0, 1.0), (5.4, 32.0, 1.0), (5.4, 34.0, 1.0), (5.6, 32.0, 1.0), (5.6, 34.0, 1.0), (7.6, 32.0, 1.0), (7.6, 34.0, 1.0), (7.8, 32.0, 1.0), (7.8, 34.0, 1.0), (9.8, 32.0, 1.0), (9.8, 34.0, 1.0), (10.0, 32.0, 1.0), (10.0, 34.0, 1.0), (12.0, 32.0, 1.0), (12.0, 34.0, 1.0), (12.2, 32.0, 1.0), (12.2, 34.0, 1.0), (14.2, 32.0, 1.0), (14.2, 34.0, 1.0), (14.4, 32.0, 1.0), (14.4, 34.0, 1.0), (16.4, 32.0, 1.0), (16.4, 34.0, 1.0), (16.6, 32.0, 1.0), (16.6, 34.0, 1.0), (18.6, 32.0, 1.0), (18.6, 34.0, 1.0), (18.8, 32.0, 1.0), (18.8, 34.0, 1.0), (20.8, 32.0, 1.0), (20.8, 34.0, 1.0), (21.0, 32.0, 1.0), (21.0, 34.0, 1.0), (23.0, 32.0, 1.0), (23.0, 34.0, 1.0), (23.2, 32.0, 1.0), (23.2, 34.0, 1.0), (25.2, 32.0, 1.0), (25.2, 34.0, 1.0), (25.4, 32.0, 1.0), (25.4, 34.0, 1.0), (27.4, 32.0, 1.0), (27.4, 34.0, 1.0), (27.6, 32.0, 1.0), (27.6, 34.0, 1.0), (29.6, 32.0, 1.0), (29.6, 34.0, 1.0), (29.8, 32.0, 1.0), (29.8, 34.0, 1.0), (31.8, 32.0, 1.0), (31.8, 34.0, 1.0), (32.0, 32.0, 1.0), (32.0, 34.0, 1.0), (34.0, 32.0, 1.0), (34.0, 34.0, 1.0), (34.2, 32.0, 1.0), (34.2, 34.0, 1.0), (36.2, 32.0, 1.0), (36.2, 34.0, 1.0), (36.4, 32.0, 1.0), (36.4, 34.0, 1.0), (38.4, 32.0, 1.0), (38.4, 34.0, 1.0), (38.6, 32.0, 1.0), (38.6, 34.0, 1.0), (40.6, 32.0, 1.0), (40.6, 34.0, 1.0), (40.8, 32.0, 1.0), (40.8, 34.0, 1.0), (42.8, 32.0, 1.0), (42.8, 34.0, 1.0), (-1.0, 34.2, 1.0), (-1.0, 36.2, 1.0), (1.0, 34.2, 1.0), (1.0, 36.2, 1.0), (1.2, 34.2, 1.0), (1.2, 36.2, 1.0), (3.2, 34.2, 1.0), (3.2, 36.2, 1.0), (3.4, 34.2, 1.0), (3.4, 36.2, 1.0), (5.4, 34.2, 1.0), (5.4, 36.2, 1.0), (5.6, 34.2, 1.0), (5.6, 36.2, 1.0), (7.6, 34.2, 1.0), (7.6, 36.2, 1.0), (7.8, 34.2, 1.0), (7.8, 36.2, 1.0), (9.8, 34.2, 1.0), (9.8, 36.2, 1.0), (10.0, 34.2, 1.0), (10.0, 36.2, 1.0), (12.0, 34.2, 1.0), (12.0, 36.2, 1.0), (12.2, 34.2, 1.0), (12.2, 36.2, 1.0), (14.2, 34.2, 1.0), (14.2, 36.2, 1.0), (14.4, 34.2, 1.0), (14.4, 36.2, 1.0), (16.4, 34.2, 1.0), (16.4, 36.2, 1.0), (16.6, 34.2, 1.0), (16.6, 36.2, 1.0), (18.6, 34.2, 1.0), (18.6, 36.2, 1.0), (18.8, 34.2, 1.0), (18.8, 36.2, 1.0), (20.8, 34.2, 1.0), (20.8, 36.2, 1.0), (21.0, 34.2, 1.0), (21.0, 36.2, 1.0), (23.0, 34.2, 1.0), (23.0, 36.2, 1.0), (23.2, 34.2, 1.0), (23.2, 36.2, 1.0), (25.2, 34.2, 1.0), (25.2, 36.2, 1.0), (25.4, 34.2, 1.0), (25.4, 36.2, 1.0), (27.4, 34.2, 1.0), (27.4, 36.2, 1.0), (27.6, 34.2, 1.0), (27.6, 36.2, 1.0), (29.6, 34.2, 1.0), (29.6, 36.2, 1.0), (29.8, 34.2, 1.0), (29.8, 36.2, 1.0), (31.8, 34.2, 1.0), (31.8, 36.2, 1.0), (32.0, 34.2, 1.0), (32.0, 36.2, 1.0), (34.0, 34.2, 1.0), (34.0, 36.2, 1.0), (34.2, 34.2, 1.0), (34.2, 36.2, 1.0), (36.2, 34.2, 1.0), (36.2, 36.2, 1.0), (36.4, 34.2, 1.0), (36.4, 36.2, 1.0), (38.4, 34.2, 1.0), (38.4, 36.2, 1.0), (38.6, 34.2, 1.0), (38.6, 36.2, 1.0), (40.6, 34.2, 1.0), (40.6, 36.2, 1.0), (40.8, 34.2, 1.0), (40.8, 36.2, 1.0), (42.8, 34.2, 1.0), (42.8, 36.2, 1.0), (-1.0, 36.4, 1.0), (-1.0, 38.4, 1.0), (1.0, 36.4, 1.0), (1.0, 38.4, 1.0), (1.2, 36.4, 1.0), (1.2, 38.4, 1.0), (3.2, 36.4, 1.0), (3.2, 38.4, 1.0), (3.4, 36.4, 1.0), (3.4, 38.4, 1.0), (5.4, 36.4, 1.0), (5.4, 38.4, 1.0), (5.6, 36.4, 1.0), (5.6, 38.4, 1.0), (7.6, 36.4, 1.0), (7.6, 38.4, 1.0), (7.8, 36.4, 1.0), (7.8, 38.4, 1.0), (9.8, 36.4, 1.0), (9.8, 38.4, 1.0), (10.0, 36.4, 1.0), (10.0, 38.4, 1.0), (12.0, 36.4, 1.0), (12.0, 38.4, 1.0), (12.2, 36.4, 1.0), (12.2, 38.4, 1.0), (14.2, 36.4, 1.0), (14.2, 38.4, 1.0), (14.4, 36.4, 1.0), (14.4, 38.4, 1.0), (16.4, 36.4, 1.0), (16.4, 38.4, 1.0), (16.6, 36.4, 1.0), (16.6, 38.4, 1.0), (18.6, 36.4, 1.0), (18.6, 38.4, 1.0), (18.8, 36.4, 1.0), (18.8, 38.4, 1.0), (20.8, 36.4, 1.0), (20.8, 38.4, 1.0), (21.0, 36.4, 1.0), (21.0, 38.4, 1.0), (23.0, 36.4, 1.0), (23.0, 38.4, 1.0), (23.2, 36.4, 1.0), (23.2, 38.4, 1.0), (25.2, 36.4, 1.0), (25.2, 38.4, 1.0), (25.4, 36.4, 1.0), (25.4, 38.4, 1.0), (27.4, 36.4, 1.0), (27.4, 38.4, 1.0), (27.6, 36.4, 1.0), (27.6, 38.4, 1.0), (29.6, 36.4, 1.0), (29.6, 38.4, 1.0), (29.8, 36.4, 1.0), (29.8, 38.4, 1.0), (31.8, 36.4, 1.0), (31.8, 38.4, 1.0), (32.0, 36.4, 1.0), (32.0, 38.4, 1.0), (34.0, 36.4, 1.0), (34.0, 38.4, 1.0), (34.2, 36.4, 1.0), (34.2, 38.4, 1.0), (36.2, 36.4, 1.0), (36.2, 38.4, 1.0), (36.4, 36.4, 1.0), (36.4, 38.4, 1.0), (38.4, 36.4, 1.0), (38.4, 38.4, 1.0), (38.6, 36.4, 1.0), (38.6, 38.4, 1.0), (40.6, 36.4, 1.0), (40.6, 38.4, 1.0), (40.8, 36.4, 1.0), (40.8, 38.4, 1.0), (42.8, 36.4, 1.0), (42.8, 38.4, 1.0), (-1.0, 38.6, 1.0), (-1.0, 40.6, 1.0), (1.0, 38.6, 1.0), (1.0, 40.6, 1.0), (1.2, 38.6, 1.0), (1.2, 40.6, 1.0), (3.2, 38.6, 1.0), (3.2, 40.6, 1.0), (3.4, 38.6, 1.0), (3.4, 40.6, 1.0), (5.4, 38.6, 1.0), (5.4, 40.6, 1.0), (5.6, 38.6, 1.0), (5.6, 40.6, 1.0), (7.6, 38.6, 1.0), (7.6, 40.6, 1.0), (7.8, 38.6, 1.0), (7.8, 40.6, 1.0), (9.8, 38.6, 1.0), (9.8, 40.6, 1.0), (10.0, 38.6, 1.0), (10.0, 40.6, 1.0), (12.0, 38.6, 1.0), (12.0, 40.6, 1.0), (12.2, 38.6, 1.0), (12.2, 40.6, 1.0), (14.2, 38.6, 1.0), (14.2, 40.6, 1.0), (14.4, 38.6, 1.0), (14.4, 40.6, 1.0), (16.4, 38.6, 1.0), (16.4, 40.6, 1.0), (16.6, 38.6, 1.0), (16.6, 40.6, 1.0), (18.6, 38.6, 1.0), (18.6, 40.6, 1.0), (18.8, 38.6, 1.0), (18.8, 40.6, 1.0), (20.8, 38.6, 1.0), (20.8, 40.6, 1.0), (21.0, 38.6, 1.0), (21.0, 40.6, 1.0), (23.0, 38.6, 1.0), (23.0, 40.6, 1.0), (23.2, 38.6, 1.0), (23.2, 40.6, 1.0), (25.2, 38.6, 1.0), (25.2, 40.6, 1.0), (25.4, 38.6, 1.0), (25.4, 40.6, 1.0), (27.4, 38.6, 1.0), (27.4, 40.6, 1.0), (27.6, 38.6, 1.0), (27.6, 40.6, 1.0), (29.6, 38.6, 1.0), (29.6, 40.6, 1.0), (29.8, 38.6, 1.0), (29.8, 40.6, 1.0), (31.8, 38.6, 1.0), (31.8, 40.6, 1.0), (32.0, 38.6, 1.0), (32.0, 40.6, 1.0), (34.0, 38.6, 1.0), (34.0, 40.6, 1.0), (34.2, 38.6, 1.0), (34.2, 40.6, 1.0), (36.2, 38.6, 1.0), (36.2, 40.6, 1.0), (36.4, 38.6, 1.0), (36.4, 40.6, 1.0), (38.4, 38.6, 1.0), (38.4, 40.6, 1.0), (38.6, 38.6, 1.0), (38.6, 40.6, 1.0), (40.6, 38.6, 1.0), (40.6, 40.6, 1.0), (40.8, 38.6, 1.0), (40.8, 40.6, 1.0), (42.8, 38.6, 1.0), (42.8, 40.6, 1.0), (-1.0, 40.8, 1.0), (-1.0, 42.8, 1.0), (1.0, 40.8, 1.0), (1.0, 42.8, 1.0), (1.2, 40.8, 1.0), (1.2, 42.8, 1.0), (3.2, 40.8, 1.0), (3.2, 42.8, 1.0), (3.4, 40.8, 1.0), (3.4, 42.8, 1.0), (5.4, 40.8, 1.0), (5.4, 42.8, 1.0), (5.6, 40.8, 1.0), (5.6, 42.8, 1.0), (7.6, 40.8, 1.0), (7.6, 42.8, 1.0), (7.8, 40.8, 1.0), (7.8, 42.8, 1.0), (9.8, 40.8, 1.0), (9.8, 42.8, 1.0), (10.0, 40.8, 1.0), (10.0, 42.8, 1.0), (12.0, 40.8, 1.0), (12.0, 42.8, 1.0), (12.2, 40.8, 1.0), (12.2, 42.8, 1.0), (14.2, 40.8, 1.0), (14.2, 42.8, 1.0), (14.4, 40.8, 1.0), (14.4, 42.8, 1.0), (16.4, 40.8, 1.0), (16.4, 42.8, 1.0), (16.6, 40.8, 1.0), (16.6, 42.8, 1.0), (18.6, 40.8, 1.0), (18.6, 42.8, 1.0), (18.8, 40.8, 1.0), (18.8, 42.8, 1.0), (20.8, 40.8, 1.0), (20.8, 42.8, 1.0), (21.0, 40.8, 1.0), (21.0, 42.8, 1.0), (23.0, 40.8, 1.0), (23.0, 42.8, 1.0), (23.2, 40.8, 1.0), (23.2, 42.8, 1.0), (25.2, 40.8, 1.0), (25.2, 42.8, 1.0), (25.4, 40.8, 1.0), (25.4, 42.8, 1.0), (27.4, 40.8, 1.0), (27.4, 42.8, 1.0), (27.6, 40.8, 1.0), (27.6, 42.8, 1.0), (29.6, 40.8, 1.0), (29.6, 42.8, 1.0), (29.8, 40.8, 1.0), (29.8, 42.8, 1.0), (31.8, 40.8, 1.0), (31.8, 42.8, 1.0), (32.0, 40.8, 1.0), (32.0, 42.8, 1.0), (34.0, 40.8, 1.0), (34.0, 42.8, 1.0), (34.2, 40.8, 1.0), (34.2, 42.8, 1.0), (36.2, 40.8, 1.0), (36.2, 42.8, 1.0), (36.4, 40.8, 1.0), (36.4, 42.8, 1.0), (38.4, 40.8, 1.0), (38.4, 42.8, 1.0), (38.6, 40.8, 1.0), (38.6, 42.8, 1.0), (40.6, 40.8, 1.0), (40.6, 42.8, 1.0), (40.8, 40.8, 1.0), (40.8, 42.8, 1.0), (42.8, 40.8, 1.0), (42.8, 42.8, 1.0)], [], [(3, 1, 0, 2), (7, 5, 4, 6), (11, 9, 8, 10), (15, 13, 12, 14), (19, 17, 16, 18), (23, 21, 20, 22), (27, 25, 24, 26), (31, 29, 28, 30), (35, 33, 32, 34), (39, 37, 36, 38), (43, 41, 40, 42), (47, 45, 44, 46), (51, 49, 48, 50), (55, 53, 52, 54), (59, 57, 56, 58), (63, 61, 60, 62), (67, 65, 64, 66), (71, 69, 68, 70), (75, 73, 72, 74), (79, 77, 76, 78), (83, 81, 80, 82), (87, 85, 84, 86), (91, 89, 88, 90), (95, 93, 92, 94), (99, 97, 96, 98), (103, 101, 100, 102), (107, 105, 104, 106), (111, 109, 108, 110), (115, 113, 112, 114), (119, 117, 116, 118), (123, 121, 120, 122), (127, 125, 124, 126), (131, 129, 128, 130), (135, 133, 132, 134), (139, 137, 136, 138), (143, 141, 140, 142), (147, 145, 144, 146), (151, 149, 148, 150), (155, 153, 152, 154), (159, 157, 156, 158), (163, 161, 160, 162), (167, 165, 164, 166), (171, 169, 168, 170), (175, 173, 172, 174), (179, 177, 176, 178), (183, 181, 180, 182), (187, 185, 184, 186), (191, 189, 188, 190), (195, 193, 192, 194), (199, 197, 196, 198), (203, 201, 200, 202), (207, 205, 204, 206), (211, 209, 208, 210), (215, 213, 212, 214), (219, 217, 216, 218), (223, 221, 220, 222), (227, 225, 224, 226), (231, 229, 228, 230), (235, 233, 232, 234), (239, 237, 236, 238), (243, 241, 240, 242), (247, 245, 244, 246), (251, 249, 248, 250), (255, 253, 252, 254), (259, 257, 256, 258), (263, 261, 260, 262), (267, 265, 264, 266), (271, 269, 268, 270), (275, 273, 272, 274), (279, 277, 276, 278), (283, 281, 280, 282), (287, 285, 284, 286), (291, 289, 288, 290), (295, 293, 292, 294), (299, 297, 296, 298), (303, 301, 300, 302), (307, 305, 304, 306), (311, 309, 308, 310), (315, 313, 312, 314), (319, 317, 316, 318), (323, 321, 320, 322), (327, 325, 324, 326), (331, 329, 328, 330), (335, 333, 332, 334), (339, 337, 336, 338), (343, 341, 340, 342), (347, 345, 344, 346), (351, 349, 348, 350), (355, 353, 352, 354), (359, 357, 356, 358), (363, 361, 360, 362), (367, 365, 364, 366), (371, 369, 368, 370), (375, 373, 372, 374), (379, 377, 376, 378), (383, 381, 380, 382), (387, 385, 384, 386), (391, 389, 388, 390), (395, 393, 392, 394), (399, 397, 396, 398), (403, 401, 400, 402), (407, 405, 404, 406), (411, 409, 408, 410), (415, 413, 412, 414), (419, 417, 416, 418), (423, 421, 420, 422), (427, 425, 424, 426), (431, 429, 428, 430), (435, 433, 432, 434), (439, 437, 436, 438), (443, 441, 440, 442), (447, 445, 444, 446), (451, 449, 448, 450), (455, 453, 452, 454), (459, 457, 456, 458), (463, 461, 460, 462), (467, 465, 464, 466), (471, 469, 468, 470), (475, 473, 472, 474), (479, 477, 476, 478), (483, 481, 480, 482), (487, 485, 484, 486), (491, 489, 488, 490), (495, 493, 492, 494), (499, 497, 496, 498), (503, 501, 500, 502), (507, 505, 504, 506), (511, 509, 508, 510), (515, 513, 512, 514), (519, 517, 516, 518), (523, 521, 520, 522), (527, 525, 524, 526), (531, 529, 528, 530), (535, 533, 532, 534), (539, 537, 536, 538), (543, 541, 540, 542), (547, 545, 544, 546), (551, 549, 548, 550), (555, 553, 552, 554), (559, 557, 556, 558), (563, 561, 560, 562), (567, 565, 564, 566), (571, 569, 568, 570), (575, 573, 572, 574), (579, 577, 576, 578), (583, 581, 580, 582), (587, 585, 584, 586), (591, 589, 588, 590), (595, 593, 592, 594), (599, 597, 596, 598), (603, 601, 600, 602), (607, 605, 604, 606), (611, 609, 608, 610), (615, 613, 612, 614), (619, 617, 616, 618), (623, 621, 620, 622), (627, 625, 624, 626), (631, 629, 628, 630), (635, 633, 632, 634), (639, 637, 636, 638), (643, 641, 640, 642), (647, 645, 644, 646), (651, 649, 648, 650), (655, 653, 652, 654), (659, 657, 656, 658), (663, 661, 660, 662), (667, 665, 664, 666), (671, 669, 668, 670), (675, 673, 672, 674), (679, 677, 676, 678), (683, 681, 680, 682), (687, 685, 684, 686), (691, 689, 688, 690), (695, 693, 692, 694), (699, 697, 696, 698), (703, 701, 700, 702), (707, 705, 704, 706), (711, 709, 708, 710), (715, 713, 712, 714), (719, 717, 716, 718), (723, 721, 720, 722), (727, 725, 724, 726), (731, 729, 728, 730), (735, 733, 732, 734), (739, 737, 736, 738), (743, 741, 740, 742), (747, 745, 744, 746), (751, 749, 748, 750), (755, 753, 752, 754), (759, 757, 756, 758), (763, 761, 760, 762), (767, 765, 764, 766), (771, 769, 768, 770), (775, 773, 772, 774), (779, 777, 776, 778), (783, 781, 780, 782), (787, 785, 784, 786), (791, 789, 788, 790), (795, 793, 792, 794), (799, 797, 796, 798), (803, 801, 800, 802), (807, 805, 804, 806), (811, 809, 808, 810), (815, 813, 812, 814), (819, 817, 816, 818), (823, 821, 820, 822), (827, 825, 824, 826), (831, 829, 828, 830), (835, 833, 832, 834), (839, 837, 836, 838), (843, 841, 840, 842), (847, 845, 844, 846), (851, 849, 848, 850), (855, 853, 852, 854), (859, 857, 856, 858), (863, 861, 860, 862), (867, 865, 864, 866), (871, 869, 868, 870), (875, 873, 872, 874), (879, 877, 876, 878), (883, 881, 880, 882), (887, 885, 884, 886), (891, 889, 888, 890), (895, 893, 892, 894), (899, 897, 896, 898), (903, 901, 900, 902), (907, 905, 904, 906), (911, 909, 908, 910), (915, 913, 912, 914), (919, 917, 916, 918), (923, 921, 920, 922), (927, 925, 924, 926), (931, 929, 928, 930), (935, 933, 932, 934), (939, 937, 936, 938), (943, 941, 940, 942), (947, 945, 944, 946), (951, 949, 948, 950), (955, 953, 952, 954), (959, 957, 956, 958), (963, 961, 960, 962), (967, 965, 964, 966), (971, 969, 968, 970), (975, 973, 972, 974), (979, 977, 976, 978), (983, 981, 980, 982), (987, 985, 984, 986), (991, 989, 988, 990), (995, 993, 992, 994), (999, 997, 996, 998), (1003, 1001, 1000, 1002), (1007, 1005, 1004, 1006), (1011, 1009, 1008, 1010), (1015, 1013, 1012, 1014), (1019, 1017, 1016, 1018), (1023, 1021, 1020, 1022), (1027, 1025, 1024, 1026), (1031, 1029, 1028, 1030), (1035, 1033, 1032, 1034), (1039, 1037, 1036, 1038), (1043, 1041, 1040, 1042), (1047, 1045, 1044, 1046), (1051, 1049, 1048, 1050), (1055, 1053, 1052, 1054), (1059, 1057, 1056, 1058), (1063, 1061, 1060, 1062), (1067, 1065, 1064, 1066), (1071, 1069, 1068, 1070), (1075, 1073, 1072, 1074), (1079, 1077, 1076, 1078), (1083, 1081, 1080, 1082), (1087, 1085, 1084, 1086), (1091, 1089, 1088, 1090), (1095, 1093, 1092, 1094), (1099, 1097, 1096, 1098), (1103, 1101, 1100, 1102), (1107, 1105, 1104, 1106), (1111, 1109, 1108, 1110), (1115, 1113, 1112, 1114), (1119, 1117, 1116, 1118), (1123, 1121, 1120, 1122), (1127, 1125, 1124, 1126), (1131, 1129, 1128, 1130), (1135, 1133, 1132, 1134), (1139, 1137, 1136, 1138), (1143, 1141, 1140, 1142), (1147, 1145, 1144, 1146), (1151, 1149, 1148, 1150), (1155, 1153, 1152, 1154), (1159, 1157, 1156, 1158), (1163, 1161, 1160, 1162), (1167, 1165, 1164, 1166), (1171, 1169, 1168, 1170), (1175, 1173, 1172, 1174), (1179, 1177, 1176, 1178), (1183, 1181, 1180, 1182), (1187, 1185, 1184, 1186), (1191, 1189, 1188, 1190), (1195, 1193, 1192, 1194), (1199, 1197, 1196, 1198), (1203, 1201, 1200, 1202), (1207, 1205, 1204, 1206), (1211, 1209, 1208, 1210), (1215, 1213, 1212, 1214), (1219, 1217, 1216, 1218), (1223, 1221, 1220, 1222), (1227, 1225, 1224, 1226), (1231, 1229, 1228, 1230), (1235, 1233, 1232, 1234), (1239, 1237, 1236, 1238), (1243, 1241, 1240, 1242), (1247, 1245, 1244, 1246), (1251, 1249, 1248, 1250), (1255, 1253, 1252, 1254), (1259, 1257, 1256, 1258), (1263, 1261, 1260, 1262), (1267, 1265, 1264, 1266), (1271, 1269, 1268, 1270), (1275, 1273, 1272, 1274), (1279, 1277, 1276, 1278), (1283, 1281, 1280, 1282), (1287, 1285, 1284, 1286), (1291, 1289, 1288, 1290), (1295, 1293, 1292, 1294), (1299, 1297, 1296, 1298), (1303, 1301, 1300, 1302), (1307, 1305, 1304, 1306), (1311, 1309, 1308, 1310), (1315, 1313, 1312, 1314), (1319, 1317, 1316, 1318), (1323, 1321, 1320, 1322), (1327, 1325, 1324, 1326), (1331, 1329, 1328, 1330), (1335, 1333, 1332, 1334), (1339, 1337, 1336, 1338), (1343, 1341, 1340, 1342), (1347, 1345, 1344, 1346), (1351, 1349, 1348, 1350), (1355, 1353, 1352, 1354), (1359, 1357, 1356, 1358), (1363, 1361, 1360, 1362), (1367, 1365, 1364, 1366), (1371, 1369, 1368, 1370), (1375, 1373, 1372, 1374), (1379, 1377, 1376, 1378), (1383, 1381, 1380, 1382), (1387, 1385, 1384, 1386), (1391, 1389, 1388, 1390), (1395, 1393, 1392, 1394), (1399, 1397, 1396, 1398), (1403, 1401, 1400, 1402), (1407, 1405, 1404, 1406), (1411, 1409, 1408, 1410), (1415, 1413, 1412, 1414), (1419, 1417, 1416, 1418), (1423, 1421, 1420, 1422), (1427, 1425, 1424, 1426), (1431, 1429, 1428, 1430), (1435, 1433, 1432, 1434), (1439, 1437, 1436, 1438), (1443, 1441, 1440, 1442), (1447, 1445, 1444, 1446), (1451, 1449, 1448, 1450), (1455, 1453, 1452, 1454), (1459, 1457, 1456, 1458), (1463, 1461, 1460, 1462), (1467, 1465, 1464, 1466), (1471, 1469, 1468, 1470), (1475, 1473, 1472, 1474), (1479, 1477, 1476, 1478), (1483, 1481, 1480, 1482), (1487, 1485, 1484, 1486), (1491, 1489, 1488, 1490), (1495, 1493, 1492, 1494), (1499, 1497, 1496, 1498), (1503, 1501, 1500, 1502), (1507, 1505, 1504, 1506), (1511, 1509, 1508, 1510), (1515, 1513, 1512, 1514), (1519, 1517, 1516, 1518), (1523, 1521, 1520, 1522), (1527, 1525, 1524, 1526), (1531, 1529, 1528, 1530), (1535, 1533, 1532, 1534), (1539, 1537, 1536, 1538), (1543, 1541, 1540, 1542), (1547, 1545, 1544, 1546), (1551, 1549, 1548, 1550), (1555, 1553, 1552, 1554), (1559, 1557, 1556, 1558), (1563, 1561, 1560, 1562), (1567, 1565, 1564, 1566), (1571, 1569, 1568, 1570), (1575, 1573, 1572, 1574), (1579, 1577, 1576, 1578), (1583, 1581, 1580, 1582), (1587, 1585, 1584, 1586), (1591, 1589, 1588, 1590), (1595, 1593, 1592, 1594), (1599, 1597, 1596, 1598)])
me_cube_001.polygons.foreach_set('material_index', [0, 0, 1, 0, 0, 0, 0, 0, 0, 0, 0, 0, 0, 0, 0, 0, 0, 0, 0, 0, 0, 0, 1, 0, 1, 1, 1, 1, 1, 1, 1, 1, 1, 1, 1, 1, 1, 1, 1, 0, 0, 1, 0, 0, 1, 0, 0, 0, 0, 0, 0, 0, 0, 0, 0, 0, 0, 0, 1, 0, 0, 1, 0, 1, 0, 0, 1, 1, 1, 1, 1, 1, 1, 1, 1, 1, 1, 0, 1, 0, 0, 1, 0, 1, 0, 1, 0, 0, 0, 0, 0, 0, 0, 0, 0, 0, 1, 0, 1, 0, 0, 1, 0, 1, 0, 1, 0, 1, 1, 1, 1, 1, 1, 1, 1, 0, 1, 0, 1, 0, 0, 1, 0, 1, 0, 1, 0, 1, 0, 0, 0, 0, 0, 0, 1, 0, 1, 0, 1, 0, 0, 1, 0, 1, 0, 1, 0, 1, 0, 1, 1, 1, 1, 0, 1, 0, 1, 0, 1, 0, 0, 1, 0, 1, 0, 1, 0, 1, 0, 1, 0, 0, 1, 0, 1, 0, 1, 0, 1, 0, 0, 1, 0, 1, 0, 1, 0, 1, 0, 1, 0, 0, 1, 0, 1, 0, 1, 0, 1, 0, 0, 1, 0, 1, 0, 1, 0, 1, 0, 1, 1, 0, 1, 0, 1, 0, 1, 0, 1, 0, 0, 1, 0, 1, 0, 1, 0, 1, 0, 0, 0, 0, 1, 0, 1, 0, 1, 0, 1, 0, 0, 1, 0, 1, 0, 1, 0, 1, 1, 1, 1, 1, 1, 0, 1, 0, 1, 0, 1, 0, 0, 1, 0, 1, 0, 1, 0, 0, 0, 0, 0, 0, 0, 0, 1, 0, 1, 0, 1, 0, 0, 1, 0, 1, 0, 1, 1, 1, 1, 1, 1, 1, 1, 1, 1, 0, 1, 0, 1, 0, 0, 1, 0, 1, 0, 0, 0, 0, 0, 0, 0, 0, 0, 0, 0, 0, 1, 0, 1, 0, 0, 1, 0, 1, 1, 1, 1, 1, 1, 1, 1, 1, 1, 1, 1, 1, 1, 0, 1, 0, 0, 1, 0, 0, 0, 0, 0, 0, 0, 0, 0, 0, 0, 0, 0, 0, 0, 0, 1, 0, 0, 1, 1, 1, 1, 1, 1, 1, 1, 1, 1, 1, 1, 1, 1, 1, 1, 1, 1, 0, 0, 0, 0, 0, 0, 0, 0, 0, 0, 0, 0, 0, 0, 0, 0, 0, 0, 0, 0, 0])
_uv = me_cube_001.uv_layers.new(name='UVMap')
_uv.uv.foreach_set('vector', [0.625, 0.5, 0.875, 0.5, 0.875, 0.75, 0.625, 0.75, 0.625, 0.5, 0.875, 0.5, 0.875, 0.75, 0.625, 0.75, 0.625, 0.5, 0.875, 0.5, 0.875, 0.75, 0.625, 0.75, 0.625, 0.5, 0.875, 0.5, 0.875, 0.75, 0.625, 0.75, 0.625, 0.5, 0.875, 0.5, 0.875, 0.75, 0.625, 0.75, 0.625, 0.5, 0.875, 0.5, 0.875, 0.75, 0.625, 0.75, 0.625, 0.5, 0.875, 0.5, 0.875, 0.75, 0.625, 0.75, 0.625, 0.5, 0.875, 0.5, 0.875, 0.75, 0.625, 0.75, 0.625, 0.5, 0.875, 0.5, 0.875, 0.75, 0.625, 0.75, 0.625, 0.5, 0.875, 0.5, 0.875, 0.75, 0.625, 0.75, 0.625, 0.5, 0.875, 0.5, 0.875, 0.75, 0.625, 0.75, 0.625, 0.5, 0.875, 0.5, 0.875, 0.75, 0.625, 0.75, 0.625, 0.5, 0.875, 0.5, 0.875, 0.75, 0.625, 0.75, 0.625, 0.5, 0.875, 0.5, 0.875, 0.75, 0.625, 0.75, 0.625, 0.5, 0.875, 0.5, 0.875, 0.75, 0.625, 0.75, 0.625, 0.5, 0.875, 0.5, 0.875, 0.75, 0.625, 0.75, 0.625, 0.5, 0.875, 0.5, 0.875, 0.75, 0.625, 0.75, 0.625, 0.5, 0.875, 0.5, 0.875, 0.75, 0.625, 0.75, 0.625, 0.5, 0.875, 0.5, 0.875, 0.75, 0.625, 0.75, 0.625, 0.5, 0.875, 0.5, 0.875, 0.75, 0.625, 0.75, 0.625, 0.5, 0.875, 0.5, 0.875, 0.75, 0.625, 0.75, 0.625, 0.5, 0.875, 0.5, 0.875, 0.75, 0.625, 0.75, 0.625, 0.5, 0.875, 0.5, 0.875, 0.75, 0.625, 0.75, 0.625, 0.5, 0.875, 0.5, 0.875, 0.75, 0.625, 0.75, 0.625, 0.5, 0.875, 0.5, 0.875, 0.75, 0.625, 0.75, 0.625, 0.5, 0.875, 0.5, 0.875, 0.75, 0.625, 0.75, 0.625, 0.5, 0.875, 0.5, 0.875, 0.75, 0.625, 0.75, 0.625, 0.5, 0.875, 0.5, 0.875, 0.75, 0.625, 0.75, 0.625, 0.5, 0.875, 0.5, 0.875, 0.75, 0.625, 0.75, 0.625, 0.5, 0.875, 0.5, 0.875, 0.75, 0.625, 0.75, 0.625, 0.5, 0.875, 0.5, 0.875, 0.75, 0.625, 0.75, 0.625, 0.5, 0.875, 0.5, 0.875, 0.75, 0.625, 0.75, 0.625, 0.5, 0.875, 0.5, 0.875, 0.75, 0.625, 0.75, 0.625, 0.5, 0.875, 0.5, 0.875, 0.75, 0.625, 0.75, 0.625, 0.5, 0.875, 0.5, 0.875, 0.75, 0.625, 0.75, 0.625, 0.5, 0.875, 0.5, 0.875, 0.75, 0.625, 0.75, 0.625, 0.5, 0.875, 0.5, 0.875, 0.75, 0.625, 0.75, 0.625, 0.5, 0.875, 0.5, 0.875, 0.75, 0.625, 0.75, 0.625, 0.5, 0.875, 0.5, 0.875, 0.75, 0.625, 0.75, 0.625, 0.5, 0.875, 0.5, 0.875, 0.75, 0.625, 0.75, 0.625, 0.5, 0.875, 0.5, 0.875, 0.75, 0.625, 0.75, 0.625, 0.5, 0.875, 0.5, 0.875, 0.75, 0.625, 0.75, 0.625, 0.5, 0.875, 0.5, 0.875, 0.75, 0.625, 0.75, 0.625, 0.5, 0.875, 0.5, 0.875, 0.75, 0.625, 0.75, 0.625, 0.5, 0.875, 0.5, 0.875, 0.75, 0.625, 0.75, 0.625, 0.5, 0.875, 0.5, 0.875, 0.75, 0.625, 0.75, 0.625, 0.5, 0.875, 0.5, 0.875, 0.75, 0.625, 0.75, 0.625, 0.5, 0.875, 0.5, 0.875, 0.75, 0.625, 0.75, 0.625, 0.5, 0.875, 0.5, 0.875, 0.75, 0.625, 0.75, 0.625, 0.5, 0.875, 0.5, 0.875, 0.75, 0.625, 0.75, 0.625, 0.5, 0.875, 0.5, 0.875, 0.75, 0.625, 0.75, 0.625, 0.5, 0.875, 0.5, 0.875, 0.75, 0.625, 0.75, 0.625, 0.5, 0.875, 0.5, 0.875, 0.75, 0.625, 0.75, 0.625, 0.5, 0.875, 0.5, 0.875, 0.75, 0.625, 0.75, 0.625, 0.5, 0.875, 0.5, 0.875, 0.75, 0.625, 0.75, 0.625, 0.5, 0.875, 0.5, 0.875, 0.75, 0.625, 0.75, 0.625, 0.5, 0.875, 0.5, 0.875, 0.75, 0.625, 0.75, 0.625, 0.5, 0.875, 0.5, 0.875, 0.75, 0.625, 0.75, 0.625, 0.5, 0.875, 0.5, 0.875, 0.75, 0.625, 0.75, 0.625, 0.5, 0.875, 0.5, 0.875, 0.75, 0.625, 0.75, 0.625, 0.5, 0.875, 0.5, 0.875, 0.75, 0.625, 0.75, 0.625, 0.5, 0.875, 0.5, 0.875, 0.75, 0.625, 0.75, 0.625, 0.5, 0.875, 0.5, 0.875, 0.75, 0.625, 0.75, 0.625, 0.5, 0.875, 0.5, 0.875, 0.75, 0.625, 0.75, 0.625, 0.5, 0.875, 0.5, 0.875, 0.75, 0.625, 0.75, 0.625, 0.5, 0.875, 0.5, 0.875, 0.75, 0.625, 0.75, 0.625, 0.5, 0.875, 0.5, 0.875, 0.75, 0.625, 0.75, 0.625, 0.5, 0.875, 0.5, 0.875, 0.75, 0.625, 0.75, 0.625, 0.5, 0.875, 0.5, 0.875, 0.75, 0.625, 0.75, 0.625, 0.5, 0.875, 0.5, 0.875, 0.75, 0.625, 0.75, 0.625, 0.5, 0.875, 0.5, 0.875, 0.75, 0.625, 0.75, 0.625, 0.5, 0.875, 0.5, 0.875, 0.75, 0.625, 0.75, 0.625, 0.5, 0.875, 0.5, 0.875, 0.75, 0.625, 0.75, 0.625, 0.5, 0.875, 0.5, 0.875, 0.75, 0.625, 0.75, 0.625, 0.5, 0.875, 0.5, 0.875, 0.75, 0.625, 0.75, 0.625, 0.5, 0.875, 0.5, 0.875, 0.75, 0.625, 0.75, 0.625, 0.5, 0.875, 0.5, 0.875, 0.75, 0.625, 0.75, 0.625, 0.5, 0.875, 0.5, 0.875, 0.75, 0.625, 0.75, 0.625, 0.5, 0.875, 0.5, 0.875, 0.75, 0.625, 0.75, 0.625, 0.5, 0.875, 0.5, 0.875, 0.75, 0.625, 0.75, 0.625, 0.5, 0.875, 0.5, 0.875, 0.75, 0.625, 0.75, 0.625, 0.5, 0.875, 0.5, 0.875, 0.75, 0.625, 0.75, 0.625, 0.5, 0.875, 0.5, 0.875, 0.75, 0.625, 0.75, 0.625, 0.5, 0.875, 0.5, 0.875, 0.75, 0.625, 0.75, 0.625, 0.5, 0.875, 0.5, 0.875, 0.75, 0.625, 0.75, 0.625, 0.5, 0.875, 0.5, 0.875, 0.75, 0.625, 0.75, 0.625, 0.5, 0.875, 0.5, 0.875, 0.75, 0.625, 0.75, 0.625, 0.5, 0.875, 0.5, 0.875, 0.75, 0.625, 0.75, 0.625, 0.5, 0.875, 0.5, 0.875, 0.75, 0.625, 0.75, 0.625, 0.5, 0.875, 0.5, 0.875, 0.75, 0.625, 0.75, 0.625, 0.5, 0.875, 0.5, 0.875, 0.75, 0.625, 0.75, 0.625, 0.5, 0.875, 0.5, 0.875, 0.75, 0.625, 0.75, 0.625, 0.5, 0.875, 0.5, 0.875, 0.75, 0.625, 0.75, 0.625, 0.5, 0.875, 0.5, 0.875, 0.75, 0.625, 0.75, 0.625, 0.5, 0.875, 0.5, 0.875, 0.75, 0.625, 0.75, 0.625, 0.5, 0.875, 0.5, 0.875, 0.75, 0.625, 0.75, 0.625, 0.5, 0.875, 0.5, 0.875, 0.75, 0.625, 0.75, 0.625, 0.5, 0.875, 0.5, 0.875, 0.75, 0.625, 0.75, 0.625, 0.5, 0.875, 0.5, 0.875, 0.75, 0.625, 0.75, 0.625, 0.5, 0.875, 0.5, 0.875, 0.75, 0.625, 0.75, 0.625, 0.5, 0.875, 0.5, 0.875, 0.75, 0.625, 0.75, 0.625, 0.5, 0.875, 0.5, 0.875, 0.75, 0.625, 0.75, 0.625, 0.5, 0.875, 0.5, 0.875, 0.75, 0.625, 0.75, 0.625, 0.5, 0.875, 0.5, 0.875, 0.75, 0.625, 0.75, 0.625, 0.5, 0.875, 0.5, 0.875, 0.75, 0.625, 0.75, 0.625, 0.5, 0.875, 0.5, 0.875, 0.75, 0.625, 0.75, 0.625, 0.5, 0.875, 0.5, 0.875, 0.75, 0.625, 0.75, 0.625, 0.5, 0.875, 0.5, 0.875, 0.75, 0.625, 0.75, 0.625, 0.5, 0.875, 0.5, 0.875, 0.75, 0.625, 0.75, 0.625, 0.5, 0.875, 0.5, 0.875, 0.75, 0.625, 0.75, 0.625, 0.5, 0.875, 0.5, 0.875, 0.75, 0.625, 0.75, 0.625, 0.5, 0.875, 0.5, 0.875, 0.75, 0.625, 0.75, 0.625, 0.5, 0.875, 0.5, 0.875, 0.75, 0.625, 0.75, 0.625, 0.5, 0.875, 0.5, 0.875, 0.75, 0.625, 0.75, 0.625, 0.5, 0.875, 0.5, 0.875, 0.75, 0.625, 0.75, 0.625, 0.5, 0.875, 0.5, 0.875, 0.75, 0.625, 0.75, 0.625, 0.5, 0.875, 0.5, 0.875, 0.75, 0.625, 0.75, 0.625, 0.5, 0.875, 0.5, 0.875, 0.75, 0.625, 0.75, 0.625, 0.5, 0.875, 0.5, 0.875, 0.75, 0.625, 0.75, 0.625, 0.5, 0.875, 0.5, 0.875, 0.75, 0.625, 0.75, 0.625, 0.5, 0.875, 0.5, 0.875, 0.75, 0.625, 0.75, 0.625, 0.5, 0.875, 0.5, 0.875, 0.75, 0.625, 0.75, 0.625, 0.5, 0.875, 0.5, 0.875, 0.75, 0.625, 0.75, 0.625, 0.5, 0.875, 0.5, 0.875, 0.75, 0.625, 0.75, 0.625, 0.5, 0.875, 0.5, 0.875, 0.75, 0.625, 0.75, 0.625, 0.5, 0.875, 0.5, 0.875, 0.75, 0.625, 0.75, 0.625, 0.5, 0.875, 0.5, 0.875, 0.75, 0.625, 0.75, 0.625, 0.5, 0.875, 0.5, 0.875, 0.75, 0.625, 0.75, 0.625, 0.5, 0.875, 0.5, 0.875, 0.75, 0.625, 0.75, 0.625, 0.5, 0.875, 0.5, 0.875, 0.75, 0.625, 0.75, 0.625, 0.5, 0.875, 0.5, 0.875, 0.75, 0.625, 0.75, 0.625, 0.5, 0.875, 0.5, 0.875, 0.75, 0.625, 0.75, 0.625, 0.5, 0.875, 0.5, 0.875, 0.75, 0.625, 0.75, 0.625, 0.5, 0.875, 0.5, 0.875, 0.75, 0.625, 0.75, 0.625, 0.5, 0.875, 0.5, 0.875, 0.75, 0.625, 0.75, 0.625, 0.5, 0.875, 0.5, 0.875, 0.75, 0.625, 0.75, 0.625, 0.5, 0.875, 0.5, 0.875, 0.75, 0.625, 0.75, 0.625, 0.5, 0.875, 0.5, 0.875, 0.75, 0.625, 0.75, 0.625, 0.5, 0.875, 0.5, 0.875, 0.75, 0.625, 0.75, 0.625, 0.5, 0.875, 0.5, 0.875, 0.75, 0.625, 0.75, 0.625, 0.5, 0.875, 0.5, 0.875, 0.75, 0.625, 0.75, 0.625, 0.5, 0.875, 0.5, 0.875, 0.75, 0.625, 0.75, 0.625, 0.5, 0.875, 0.5, 0.875, 0.75, 0.625, 0.75, 0.625, 0.5, 0.875, 0.5, 0.875, 0.75, 0.625, 0.75, 0.625, 0.5, 0.875, 0.5, 0.875, 0.75, 0.625, 0.75, 0.625, 0.5, 0.875, 0.5, 0.875, 0.75, 0.625, 0.75, 0.625, 0.5, 0.875, 0.5, 0.875, 0.75, 0.625, 0.75, 0.625, 0.5, 0.875, 0.5, 0.875, 0.75, 0.625, 0.75, 0.625, 0.5, 0.875, 0.5, 0.875, 0.75, 0.625, 0.75, 0.625, 0.5, 0.875, 0.5, 0.875, 0.75, 0.625, 0.75, 0.625, 0.5, 0.875, 0.5, 0.875, 0.75, 0.625, 0.75, 0.625, 0.5, 0.875, 0.5, 0.875, 0.75, 0.625, 0.75, 0.625, 0.5, 0.875, 0.5, 0.875, 0.75, 0.625, 0.75, 0.625, 0.5, 0.875, 0.5, 0.875, 0.75, 0.625, 0.75, 0.625, 0.5, 0.875, 0.5, 0.875, 0.75, 0.625, 0.75, 0.625, 0.5, 0.875, 0.5, 0.875, 0.75, 0.625, 0.75, 0.625, 0.5, 0.875, 0.5, 0.875, 0.75, 0.625, 0.75, 0.625, 0.5, 0.875, 0.5, 0.875, 0.75, 0.625, 0.75, 0.625, 0.5, 0.875, 0.5, 0.875, 0.75, 0.625, 0.75, 0.625, 0.5, 0.875, 0.5, 0.875, 0.75, 0.625, 0.75, 0.625, 0.5, 0.875, 0.5, 0.875, 0.75, 0.625, 0.75, 0.625, 0.5, 0.875, 0.5, 0.875, 0.75, 0.625, 0.75, 0.625, 0.5, 0.875, 0.5, 0.875, 0.75, 0.625, 0.75, 0.625, 0.5, 0.875, 0.5, 0.875, 0.75, 0.625, 0.75, 0.625, 0.5, 0.875, 0.5, 0.875, 0.75, 0.625, 0.75, 0.625, 0.5, 0.875, 0.5, 0.875, 0.75, 0.625, 0.75, 0.625, 0.5, 0.875, 0.5, 0.875, 0.75, 0.625, 0.75, 0.625, 0.5, 0.875, 0.5, 0.875, 0.75, 0.625, 0.75, 0.625, 0.5, 0.875, 0.5, 0.875, 0.75, 0.625, 0.75, 0.625, 0.5, 0.875, 0.5, 0.875, 0.75, 0.625, 0.75, 0.625, 0.5, 0.875, 0.5, 0.875, 0.75, 0.625, 0.75, 0.625, 0.5, 0.875, 0.5, 0.875, 0.75, 0.625, 0.75, 0.625, 0.5, 0.875, 0.5, 0.875, 0.75, 0.625, 0.75, 0.625, 0.5, 0.875, 0.5, 0.875, 0.75, 0.625, 0.75, 0.625, 0.5, 0.875, 0.5, 0.875, 0.75, 0.625, 0.75, 0.625, 0.5, 0.875, 0.5, 0.875, 0.75, 0.625, 0.75, 0.625, 0.5, 0.875, 0.5, 0.875, 0.75, 0.625, 0.75, 0.625, 0.5, 0.875, 0.5, 0.875, 0.75, 0.625, 0.75, 0.625, 0.5, 0.875, 0.5, 0.875, 0.75, 0.625, 0.75, 0.625, 0.5, 0.875, 0.5, 0.875, 0.75, 0.625, 0.75, 0.625, 0.5, 0.875, 0.5, 0.875, 0.75, 0.625, 0.75, 0.625, 0.5, 0.875, 0.5, 0.875, 0.75, 0.625, 0.75, 0.625, 0.5, 0.875, 0.5, 0.875, 0.75, 0.625, 0.75, 0.625, 0.5, 0.875, 0.5, 0.875, 0.75, 0.625, 0.75, 0.625, 0.5, 0.875, 0.5, 0.875, 0.75, 0.625, 0.75, 0.625, 0.5, 0.875, 0.5, 0.875, 0.75, 0.625, 0.75, 0.625, 0.5, 0.875, 0.5, 0.875, 0.75, 0.625, 0.75, 0.625, 0.5, 0.875, 0.5, 0.875, 0.75, 0.625, 0.75, 0.625, 0.5, 0.875, 0.5, 0.875, 0.75, 0.625, 0.75, 0.625, 0.5, 0.875, 0.5, 0.875, 0.75, 0.625, 0.75, 0.625, 0.5, 0.875, 0.5, 0.875, 0.75, 0.625, 0.75, 0.625, 0.5, 0.875, 0.5, 0.875, 0.75, 0.625, 0.75, 0.625, 0.5, 0.875, 0.5, 0.875, 0.75, 0.625, 0.75, 0.625, 0.5, 0.875, 0.5, 0.875, 0.75, 0.625, 0.75, 0.625, 0.5, 0.875, 0.5, 0.875, 0.75, 0.625, 0.75, 0.625, 0.5, 0.875, 0.5, 0.875, 0.75, 0.625, 0.75, 0.625, 0.5, 0.875, 0.5, 0.875, 0.75, 0.625, 0.75, 0.625, 0.5, 0.875, 0.5, 0.875, 0.75, 0.625, 0.75, 0.625, 0.5, 0.875, 0.5, 0.875, 0.75, 0.625, 0.75, 0.625, 0.5, 0.875, 0.5, 0.875, 0.75, 0.625, 0.75, 0.625, 0.5, 0.875, 0.5, 0.875, 0.75, 0.625, 0.75, 0.625, 0.5, 0.875, 0.5, 0.875, 0.75, 0.625, 0.75, 0.625, 0.5, 0.875, 0.5, 0.875, 0.75, 0.625, 0.75, 0.625, 0.5, 0.875, 0.5, 0.875, 0.75, 0.625, 0.75, 0.625, 0.5, 0.875, 0.5, 0.875, 0.75, 0.625, 0.75, 0.625, 0.5, 0.875, 0.5, 0.875, 0.75, 0.625, 0.75, 0.625, 0.5, 0.875, 0.5, 0.875, 0.75, 0.625, 0.75, 0.625, 0.5, 0.875, 0.5, 0.875, 0.75, 0.625, 0.75, 0.625, 0.5, 0.875, 0.5, 0.875, 0.75, 0.625, 0.75, 0.625, 0.5, 0.875, 0.5, 0.875, 0.75, 0.625, 0.75, 0.625, 0.5, 0.875, 0.5, 0.875, 0.75, 0.625, 0.75, 0.625, 0.5, 0.875, 0.5, 0.875, 0.75, 0.625, 0.75, 0.625, 0.5, 0.875, 0.5, 0.875, 0.75, 0.625, 0.75, 0.625, 0.5, 0.875, 0.5, 0.875, 0.75, 0.625, 0.75, 0.625, 0.5, 0.875, 0.5, 0.875, 0.75, 0.625, 0.75, 0.625, 0.5, 0.875, 0.5, 0.875, 0.75, 0.625, 0.75, 0.625, 0.5, 0.875, 0.5, 0.875, 0.75, 0.625, 0.75, 0.625, 0.5, 0.875, 0.5, 0.875, 0.75, 0.625, 0.75, 0.625, 0.5, 0.875, 0.5, 0.875, 0.75, 0.625, 0.75, 0.625, 0.5, 0.875, 0.5, 0.875, 0.75, 0.625, 0.75, 0.625, 0.5, 0.875, 0.5, 0.875, 0.75, 0.625, 0.75, 0.625, 0.5, 0.875, 0.5, 0.875, 0.75, 0.625, 0.75, 0.625, 0.5, 0.875, 0.5, 0.875, 0.75, 0.625, 0.75, 0.625, 0.5, 0.875, 0.5, 0.875, 0.75, 0.625, 0.75, 0.625, 0.5, 0.875, 0.5, 0.875, 0.75, 0.625, 0.75, 0.625, 0.5, 0.875, 0.5, 0.875, 0.75, 0.625, 0.75, 0.625, 0.5, 0.875, 0.5, 0.875, 0.75, 0.625, 0.75, 0.625, 0.5, 0.875, 0.5, 0.875, 0.75, 0.625, 0.75, 0.625, 0.5, 0.875, 0.5, 0.875, 0.75, 0.625, 0.75, 0.625, 0.5, 0.875, 0.5, 0.875, 0.75, 0.625, 0.75, 0.625, 0.5, 0.875, 0.5, 0.875, 0.75, 0.625, 0.75, 0.625, 0.5, 0.875, 0.5, 0.875, 0.75, 0.625, 0.75, 0.625, 0.5, 0.875, 0.5, 0.875, 0.75, 0.625, 0.75, 0.625, 0.5, 0.875, 0.5, 0.875, 0.75, 0.625, 0.75, 0.625, 0.5, 0.875, 0.5, 0.875, 0.75, 0.625, 0.75, 0.625, 0.5, 0.875, 0.5, 0.875, 0.75, 0.625, 0.75, 0.625, 0.5, 0.875, 0.5, 0.875, 0.75, 0.625, 0.75, 0.625, 0.5, 0.875, 0.5, 0.875, 0.75, 0.625, 0.75, 0.625, 0.5, 0.875, 0.5, 0.875, 0.75, 0.625, 0.75, 0.625, 0.5, 0.875, 0.5, 0.875, 0.75, 0.625, 0.75, 0.625, 0.5, 0.875, 0.5, 0.875, 0.75, 0.625, 0.75, 0.625, 0.5, 0.875, 0.5, 0.875, 0.75, 0.625, 0.75, 0.625, 0.5, 0.875, 0.5, 0.875, 0.75, 0.625, 0.75, 0.625, 0.5, 0.875, 0.5, 0.875, 0.75, 0.625, 0.75, 0.625, 0.5, 0.875, 0.5, 0.875, 0.75, 0.625, 0.75, 0.625, 0.5, 0.875, 0.5, 0.875, 0.75, 0.625, 0.75, 0.625, 0.5, 0.875, 0.5, 0.875, 0.75, 0.625, 0.75, 0.625, 0.5, 0.875, 0.5, 0.875, 0.75, 0.625, 0.75, 0.625, 0.5, 0.875, 0.5, 0.875, 0.75, 0.625, 0.75, 0.625, 0.5, 0.875, 0.5, 0.875, 0.75, 0.625, 0.75, 0.625, 0.5, 0.875, 0.5, 0.875, 0.75, 0.625, 0.75, 0.625, 0.5, 0.875, 0.5, 0.875, 0.75, 0.625, 0.75, 0.625, 0.5, 0.875, 0.5, 0.875, 0.75, 0.625, 0.75, 0.625, 0.5, 0.875, 0.5, 0.875, 0.75, 0.625, 0.75, 0.625, 0.5, 0.875, 0.5, 0.875, 0.75, 0.625, 0.75, 0.625, 0.5, 0.875, 0.5, 0.875, 0.75, 0.625, 0.75, 0.625, 0.5, 0.875, 0.5, 0.875, 0.75, 0.625, 0.75, 0.625, 0.5, 0.875, 0.5, 0.875, 0.75, 0.625, 0.75, 0.625, 0.5, 0.875, 0.5, 0.875, 0.75, 0.625, 0.75, 0.625, 0.5, 0.875, 0.5, 0.875, 0.75, 0.625, 0.75, 0.625, 0.5, 0.875, 0.5, 0.875, 0.75, 0.625, 0.75, 0.625, 0.5, 0.875, 0.5, 0.875, 0.75, 0.625, 0.75, 0.625, 0.5, 0.875, 0.5, 0.875, 0.75, 0.625, 0.75, 0.625, 0.5, 0.875, 0.5, 0.875, 0.75, 0.625, 0.75, 0.625, 0.5, 0.875, 0.5, 0.875, 0.75, 0.625, 0.75, 0.625, 0.5, 0.875, 0.5, 0.875, 0.75, 0.625, 0.75, 0.625, 0.5, 0.875, 0.5, 0.875, 0.75, 0.625, 0.75, 0.625, 0.5, 0.875, 0.5, 0.875, 0.75, 0.625, 0.75, 0.625, 0.5, 0.875, 0.5, 0.875, 0.75, 0.625, 0.75, 0.625, 0.5, 0.875, 0.5, 0.875, 0.75, 0.625, 0.75, 0.625, 0.5, 0.875, 0.5, 0.875, 0.75, 0.625, 0.75, 0.625, 0.5, 0.875, 0.5, 0.875, 0.75, 0.625, 0.75, 0.625, 0.5, 0.875, 0.5, 0.875, 0.75, 0.625, 0.75, 0.625, 0.5, 0.875, 0.5, 0.875, 0.75, 0.625, 0.75, 0.625, 0.5, 0.875, 0.5, 0.875, 0.75, 0.625, 0.75, 0.625, 0.5, 0.875, 0.5, 0.875, 0.75, 0.625, 0.75, 0.625, 0.5, 0.875, 0.5, 0.875, 0.75, 0.625, 0.75, 0.625, 0.5, 0.875, 0.5, 0.875, 0.75, 0.625, 0.75, 0.625, 0.5, 0.875, 0.5, 0.875, 0.75, 0.625, 0.75, 0.625, 0.5, 0.875, 0.5, 0.875, 0.75, 0.625, 0.75, 0.625, 0.5, 0.875, 0.5, 0.875, 0.75, 0.625, 0.75, 0.625, 0.5, 0.875, 0.5, 0.875, 0.75, 0.625, 0.75, 0.625, 0.5, 0.875, 0.5, 0.875, 0.75, 0.625, 0.75, 0.625, 0.5, 0.875, 0.5, 0.875, 0.75, 0.625, 0.75, 0.625, 0.5, 0.875, 0.5, 0.875, 0.75, 0.625, 0.75, 0.625, 0.5, 0.875, 0.5, 0.875, 0.75, 0.625, 0.75, 0.625, 0.5, 0.875, 0.5, 0.875, 0.75, 0.625, 0.75, 0.625, 0.5, 0.875, 0.5, 0.875, 0.75, 0.625, 0.75, 0.625, 0.5, 0.875, 0.5, 0.875, 0.75, 0.625, 0.75, 0.625, 0.5, 0.875, 0.5, 0.875, 0.75, 0.625, 0.75, 0.625, 0.5, 0.875, 0.5, 0.875, 0.75, 0.625, 0.75, 0.625, 0.5, 0.875, 0.5, 0.875, 0.75, 0.625, 0.75, 0.625, 0.5, 0.875, 0.5, 0.875, 0.75, 0.625, 0.75, 0.625, 0.5, 0.875, 0.5, 0.875, 0.75, 0.625, 0.75, 0.625, 0.5, 0.875, 0.5, 0.875, 0.75, 0.625, 0.75, 0.625, 0.5, 0.875, 0.5, 0.875, 0.75, 0.625, 0.75, 0.625, 0.5, 0.875, 0.5, 0.875, 0.75, 0.625, 0.75, 0.625, 0.5, 0.875, 0.5, 0.875, 0.75, 0.625, 0.75, 0.625, 0.5, 0.875, 0.5, 0.875, 0.75, 0.625, 0.75, 0.625, 0.5, 0.875, 0.5, 0.875, 0.75, 0.625, 0.75, 0.625, 0.5, 0.875, 0.5, 0.875, 0.75, 0.625, 0.75, 0.625, 0.5, 0.875, 0.5, 0.875, 0.75, 0.625, 0.75, 0.625, 0.5, 0.875, 0.5, 0.875, 0.75, 0.625, 0.75, 0.625, 0.5, 0.875, 0.5, 0.875, 0.75, 0.625, 0.75, 0.625, 0.5, 0.875, 0.5, 0.875, 0.75, 0.625, 0.75, 0.625, 0.5, 0.875, 0.5, 0.875, 0.75, 0.625, 0.75, 0.625, 0.5, 0.875, 0.5, 0.875, 0.75, 0.625, 0.75, 0.625, 0.5, 0.875, 0.5, 0.875, 0.75, 0.625, 0.75, 0.625, 0.5, 0.875, 0.5, 0.875, 0.75, 0.625, 0.75, 0.625, 0.5, 0.875, 0.5, 0.875, 0.75, 0.625, 0.75, 0.625, 0.5, 0.875, 0.5, 0.875, 0.75, 0.625, 0.75, 0.625, 0.5, 0.875, 0.5, 0.875, 0.75, 0.625, 0.75, 0.625, 0.5, 0.875, 0.5, 0.875, 0.75, 0.625, 0.75, 0.625, 0.5, 0.875, 0.5, 0.875, 0.75, 0.625, 0.75, 0.625, 0.5, 0.875, 0.5, 0.875, 0.75, 0.625, 0.75, 0.625, 0.5, 0.875, 0.5, 0.875, 0.75, 0.625, 0.75, 0.625, 0.5, 0.875, 0.5, 0.875, 0.75, 0.625, 0.75, 0.625, 0.5, 0.875, 0.5, 0.875, 0.75, 0.625, 0.75, 0.625, 0.5, 0.875, 0.5, 0.875, 0.75, 0.625, 0.75, 0.625, 0.5, 0.875, 0.5, 0.875, 0.75, 0.625, 0.75, 0.625, 0.5, 0.875, 0.5, 0.875, 0.75, 0.625, 0.75, 0.625, 0.5, 0.875, 0.5, 0.875, 0.75, 0.625, 0.75, 0.625, 0.5, 0.875, 0.5, 0.875, 0.75, 0.625, 0.75, 0.625, 0.5, 0.875, 0.5, 0.875, 0.75, 0.625, 0.75, 0.625, 0.5, 0.875, 0.5, 0.875, 0.75, 0.625, 0.75, 0.625, 0.5, 0.875, 0.5, 0.875, 0.75, 0.625, 0.75, 0.625, 0.5, 0.875, 0.5, 0.875, 0.75, 0.625, 0.75, 0.625, 0.5, 0.875, 0.5, 0.875, 0.75, 0.625, 0.75, 0.625, 0.5, 0.875, 0.5, 0.875, 0.75, 0.625, 0.75, 0.625, 0.5, 0.875, 0.5, 0.875, 0.75, 0.625, 0.75, 0.625, 0.5, 0.875, 0.5, 0.875, 0.75, 0.625, 0.75, 0.625, 0.5, 0.875, 0.5, 0.875, 0.75, 0.625, 0.75, 0.625, 0.5, 0.875, 0.5, 0.875, 0.75, 0.625, 0.75, 0.625, 0.5, 0.875, 0.5, 0.875, 0.75, 0.625, 0.75, 0.625, 0.5, 0.875, 0.5, 0.875, 0.75, 0.625, 0.75, 0.625, 0.5, 0.875, 0.5, 0.875, 0.75, 0.625, 0.75, 0.625, 0.5, 0.875, 0.5, 0.875, 0.75, 0.625, 0.75, 0.625, 0.5, 0.875, 0.5, 0.875, 0.75, 0.625, 0.75, 0.625, 0.5, 0.875, 0.5, 0.875, 0.75, 0.625, 0.75, 0.625, 0.5, 0.875, 0.5, 0.875, 0.75, 0.625, 0.75, 0.625, 0.5, 0.875, 0.5, 0.875, 0.75, 0.625, 0.75, 0.625, 0.5, 0.875, 0.5, 0.875, 0.75, 0.625, 0.75, 0.625, 0.5, 0.875, 0.5, 0.875, 0.75, 0.625, 0.75, 0.625, 0.5, 0.875, 0.5, 0.875, 0.75, 0.625, 0.75, 0.625, 0.5, 0.875, 0.5, 0.875, 0.75, 0.625, 0.75, 0.625, 0.5, 0.875, 0.5, 0.875, 0.75, 0.625, 0.75, 0.625, 0.5, 0.875, 0.5, 0.875, 0.75, 0.625, 0.75, 0.625, 0.5, 0.875, 0.5, 0.875, 0.75, 0.625, 0.75, 0.625, 0.5, 0.875, 0.5, 0.875, 0.75, 0.625, 0.75, 0.625, 0.5, 0.875, 0.5, 0.875, 0.75, 0.625, 0.75, 0.625, 0.5, 0.875, 0.5, 0.875, 0.75, 0.625, 0.75, 0.625, 0.5, 0.875, 0.5, 0.875, 0.75, 0.625, 0.75, 0.625, 0.5, 0.875, 0.5, 0.875, 0.75, 0.625, 0.75, 0.625, 0.5, 0.875, 0.5, 0.875, 0.75, 0.625, 0.75, 0.625, 0.5, 0.875, 0.5, 0.875, 0.75, 0.625, 0.75, 0.625, 0.5, 0.875, 0.5, 0.875, 0.75, 0.625, 0.75, 0.625, 0.5, 0.875, 0.5, 0.875, 0.75, 0.625, 0.75, 0.625, 0.5, 0.875, 0.5, 0.875, 0.75, 0.625, 0.75, 0.625, 0.5, 0.875, 0.5, 0.875, 0.75, 0.625, 0.75, 0.625, 0.5, 0.875, 0.5, 0.875, 0.75, 0.625, 0.75, 0.625, 0.5, 0.875, 0.5, 0.875, 0.75, 0.625, 0.75, 0.625, 0.5, 0.875, 0.5, 0.875, 0.75, 0.625, 0.75, 0.625, 0.5, 0.875, 0.5, 0.875, 0.75, 0.625, 0.75, 0.625, 0.5, 0.875, 0.5, 0.875, 0.75, 0.625, 0.75, 0.625, 0.5, 0.875, 0.5, 0.875, 0.75, 0.625, 0.75, 0.625, 0.5, 0.875, 0.5, 0.875, 0.75, 0.625, 0.75, 0.625, 0.5, 0.875, 0.5, 0.875, 0.75, 0.625, 0.75, 0.625, 0.5, 0.875, 0.5, 0.875, 0.75, 0.625, 0.75, 0.625, 0.5, 0.875, 0.5, 0.875, 0.75, 0.625, 0.75, 0.625, 0.5, 0.875, 0.5, 0.875, 0.75, 0.625, 0.75, 0.625, 0.5, 0.875, 0.5, 0.875, 0.75, 0.625, 0.75, 0.625, 0.5, 0.875, 0.5, 0.875, 0.75, 0.625, 0.75, 0.625, 0.5, 0.875, 0.5, 0.875, 0.75, 0.625, 0.75, 0.625, 0.5, 0.875, 0.5, 0.875, 0.75, 0.625, 0.75, 0.625, 0.5, 0.875, 0.5, 0.875, 0.75, 0.625, 0.75, 0.625, 0.5, 0.875, 0.5, 0.875, 0.75, 0.625, 0.75, 0.625, 0.5, 0.875, 0.5, 0.875, 0.75, 0.625, 0.75, 0.625, 0.5, 0.875, 0.5, 0.875, 0.75, 0.625, 0.75, 0.625, 0.5, 0.875, 0.5, 0.875, 0.75, 0.625, 0.75, 0.625, 0.5, 0.875, 0.5, 0.875, 0.75, 0.625, 0.75, 0.625, 0.5, 0.875, 0.5, 0.875, 0.75, 0.625, 0.75, 0.625, 0.5, 0.875, 0.5, 0.875, 0.75, 0.625, 0.75, 0.625, 0.5, 0.875, 0.5, 0.875, 0.75, 0.625, 0.75, 0.625, 0.5, 0.875, 0.5, 0.875, 0.75, 0.625, 0.75, 0.625, 0.5, 0.875, 0.5, 0.875, 0.75, 0.625, 0.75, 0.625, 0.5, 0.875, 0.5, 0.875, 0.75, 0.625, 0.75, 0.625, 0.5, 0.875, 0.5, 0.875, 0.75, 0.625, 0.75, 0.625, 0.5, 0.875, 0.5, 0.875, 0.75, 0.625, 0.75, 0.625, 0.5, 0.875, 0.5, 0.875, 0.75, 0.625, 0.75, 0.625, 0.5, 0.875, 0.5, 0.875, 0.75, 0.625, 0.75, 0.625, 0.5, 0.875, 0.5, 0.875, 0.75, 0.625, 0.75, 0.625, 0.5, 0.875, 0.5, 0.875, 0.75, 0.625, 0.75, 0.625, 0.5, 0.875, 0.5, 0.875, 0.75, 0.625, 0.75, 0.625, 0.5, 0.875, 0.5, 0.875, 0.75, 0.625, 0.75, 0.625, 0.5, 0.875, 0.5, 0.875, 0.75, 0.625, 0.75, 0.625, 0.5, 0.875, 0.5, 0.875, 0.75, 0.625, 0.75, 0.625, 0.5, 0.875, 0.5, 0.875, 0.75, 0.625, 0.75, 0.625, 0.5, 0.875, 0.5, 0.875, 0.75, 0.625, 0.75, 0.625, 0.5, 0.875, 0.5, 0.875, 0.75, 0.625, 0.75, 0.625, 0.5, 0.875, 0.5, 0.875, 0.75, 0.625, 0.75])
me_cube_001.materials.append(mat_material)
me_cube_001.materials.append(mat_material_001)
me_cube_001.update()

# ---- objects
ob_cube = bpy.data.objects.new('Cube', me_cube_001)

# ---- transforms, parenting, visibility, modifiers, constraints
ob_cube.location = (0.0, 0.0, 0.0)

# ---- collection membership
col_collection.objects.link(ob_cube)

# ---- scene / render settings (as saved in the file)
scene.frame_start = 1; scene.frame_end = 250; scene.frame_set(1)
scene.render.engine = 'BLENDER_EEVEE_NEXT'
scene.cycles.sampling_pattern = 'TABULATED_SOBOL'
scene.eevee.ray_tracing_options.trace_max_roughness = 0.0
bpy.context.view_layer.update()

# ---- added for rendering (the .blend has no active camera and no usable light): camera, sun
cam_auto = bpy.data.cameras.new('AutoCamera')
cam_auto.lens = 50.0
cam_auto.sensor_width = 36.0
cam_auto.clip_end = 1005.8
ob_auto_camera = bpy.data.objects.new('AutoCamera', cam_auto)
scene.collection.objects.link(ob_auto_camera)
ob_auto_camera.location = (78.2108, -47.8729, 46.8486)
ob_auto_camera.rotation_euler = (1.09748, -7.21219e-08, 0.694738)
scene.camera = ob_auto_camera
light_auto_sun = bpy.data.lights.new('AutoSun', 'SUN')
light_auto_sun.energy = 3.0
light_auto_sun.angle = 0.0523599
ob_auto_sun = bpy.data.objects.new('AutoSun', light_auto_sun)
scene.collection.objects.link(ob_auto_sun)
ob_auto_sun.rotation_euler = (0.872665, 0.174533, 0.523599)
bpy.context.view_layer.update()

